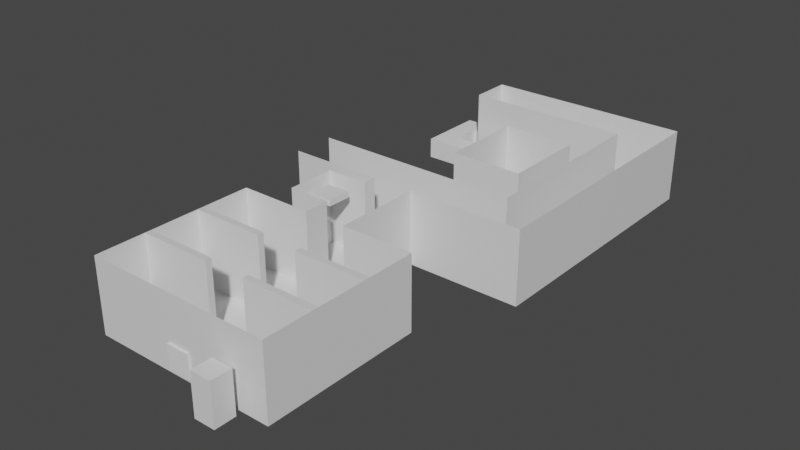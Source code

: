 # Source: GameDesignAT02Level.blend  (saved by Blender 4.1.24; exported with 4.5.12 LTS)
import bpy
from mathutils import Matrix  # noqa: F401  (used for matrix-valued properties, if any)

bpy.ops.wm.read_factory_settings(use_empty=True)
scene = bpy.context.scene
scene.name = 'Scene'

# ---- collections
col_collection = bpy.data.collections.new('Collection'); scene.collection.children.link(col_collection)
col_floors = bpy.data.collections.new('Floors'); scene.collection.children.link(col_floors)
col_walls = bpy.data.collections.new('Walls'); scene.collection.children.link(col_walls)

# ---- materials (node trees are filled in below, after node groups)
mat_material = bpy.data.materials.new('Material')
mat_material.alpha_threshold = 0.0
mat_material.line_color = (0.0, 0.0, 0.0, 1.0)

# ---- material node trees
mat_material.use_nodes = True; mat_material.node_tree.nodes.clear()
_N = mat_material.node_tree.nodes; _L = mat_material.node_tree.links
n0 = _N.new('ShaderNodeOutputMaterial'); n0.name = 'Material Output'; n0.location = (300, 300)
n1 = _N.new('ShaderNodeBsdfPrincipled'); n1.name = 'Principled BSDF'; n1.location = (10, 300)
n1.distribution = 'GGX'
n1.subsurface_method = 'RANDOM_WALK_SKIN'
n1.inputs[2].default_value = 0.4
n1.inputs[3].default_value = 1.45
n1.inputs[27].default_value = (0.0, 0.0, 0.0, 1.0)
n1.inputs[28].default_value = 1.0
_L.new(n1.outputs[0], n0.inputs[0])
n0.is_active_output = True

# ---- world
world_world = bpy.data.worlds.new('World'); scene.world = world_world
world_world.use_nodes = True; world_world.node_tree.nodes.clear()
_N = world_world.node_tree.nodes; _L = world_world.node_tree.links
n0 = _N.new('ShaderNodeOutputWorld'); n0.name = 'World Output'; n0.location = (300, 300)
n1 = _N.new('ShaderNodeBackground'); n1.name = 'Background'; n1.location = (10, 300)
n1.inputs[0].default_value = (0.05088, 0.05088, 0.05088, 1.0)
_L.new(n1.outputs[0], n0.inputs[0])
n0.is_active_output = True
world_world.color = (0.05088, 0.05088, 0.05088)
world_world.use_sun_shadow = False
world_world.sun_shadow_jitter_overblur = 0.0

# ---- meshes
me_cube_032 = bpy.data.meshes.new('Cube.032')
me_cube_032.from_pydata([(-1.0, -0.836, -0.836), (-1.0, -0.836, 0.836), (-1.0, 0.836, -0.836), (-1.0, 0.836, 0.836), (1.0, -0.836, -0.836), (1.0, -0.836, 0.836), (1.0, 0.836, -0.836), (1.0, 0.836, 0.836), (-1.0, 1.0, -1.0), (-1.0, -1.0, -1.0), (-1.0, -1.0, 1.0), (-1.0, 1.0, 1.0), (1.0, 1.0, 1.0), (1.0, 1.0, -1.0), (1.0, -1.0, -1.0), (1.0, -1.0, 1.0), (-0.8453, -0.8844, 0.6284), (-0.8453, -0.8844, 0.7714), (-0.8453, 0.8831, 0.6284), (-0.8453, 0.8831, 0.7714), (0.8127, -0.8844, 0.6077), (-0.5592, -0.8844, 0.7714), (0.8127, 0.8831, 0.6077), (-0.5592, 0.8831, 0.7714), (-0.8453, -0.8844, 0.3078), (-0.8453, -0.8844, 0.4508), (-0.8453, 0.8831, 0.3078), (-0.8453, 0.8831, 0.4508), (0.8127, -0.8844, 0.2871), (-0.5592, -0.8844, 0.4508), (0.8127, 0.8831, 0.2871), (-0.5592, 0.8831, 0.4508), (-0.8453, -0.8844, -0.01274), (-0.8453, -0.8844, 0.1302), (-0.8453, 0.8831, -0.01274), (-0.8453, 0.8831, 0.1302), (0.8127, -0.8844, -0.03349), (-0.5592, -0.8844, 0.1302), (0.8127, 0.8831, -0.03349), (-0.5592, 0.8831, 0.1302), (-0.8453, -0.8844, -0.3333), (-0.8453, -0.8844, -0.1904), (-0.8453, 0.8831, -0.3333), (-0.8453, 0.8831, -0.1904), (0.8127, -0.8844, -0.3541), (-0.5592, -0.8844, -0.1904), (0.8127, 0.8831, -0.3541), (-0.5592, 0.8831, -0.1904), (-0.8453, -0.8844, -0.6539), (-0.8453, -0.8844, -0.511), (-0.8453, 0.8831, -0.6539), (-0.8453, 0.8831, -0.511), (0.8127, -0.8844, -0.6747), (-0.5592, -0.8844, -0.511), (0.8127, 0.8831, -0.6747), (-0.5592, 0.8831, -0.511)], [], [(8, 11, 12, 13), (14, 15, 10, 9), (8, 13, 14, 9), (12, 11, 10, 15), (0, 2, 8, 9), (1, 0, 9, 10), (3, 1, 10, 11), (2, 3, 11, 8), (7, 6, 13, 12), (6, 4, 14, 13), (5, 7, 12, 15), (4, 5, 15, 14), (0, 1, 5, 4), (1, 3, 7, 5), (3, 2, 6, 7), (2, 0, 4, 6), (16, 17, 19, 18), (18, 19, 23, 22), (22, 23, 21, 20), (20, 21, 17, 16), (18, 22, 20, 16), (23, 19, 17, 21), (24, 25, 27, 26), (26, 27, 31, 30), (30, 31, 29, 28), (28, 29, 25, 24), (26, 30, 28, 24), (31, 27, 25, 29), (32, 33, 35, 34), (34, 35, 39, 38), (38, 39, 37, 36), (36, 37, 33, 32), (34, 38, 36, 32), (39, 35, 33, 37), (40, 41, 43, 42), (42, 43, 47, 46), (46, 47, 45, 44), (44, 45, 41, 40), (42, 46, 44, 40), (47, 43, 41, 45), (48, 49, 51, 50), (50, 51, 55, 54), (54, 55, 53, 52), (52, 53, 49, 48), (50, 54, 52, 48), (55, 51, 49, 53)])
_uv = me_cube_032.uv_layers.new(name='UVMap')
_uv.uv.foreach_set('vector', [0.375, 0.25, 0.625, 0.25, 0.625, 0.5, 0.375, 0.5, 0.375, 0.75, 0.625, 0.75, 0.625, 1.0, 0.375, 1.0, 0.125, 0.5, 0.375, 0.5, 0.375, 0.75, 0.125, 0.75, 0.625, 0.5, 0.875, 0.5, 0.875, 0.75, 0.625, 0.75, 0.3955, 0.02051, 0.3955, 0.2295, 0.375, 0.25, 0.375, 0.0, 0.6045, 0.02051, 0.3955, 0.02051, 0.375, 0.0, 0.625, 0.0, 0.6045, 0.2295, 0.6045, 0.02051, 0.625, 0.0, 0.625, 0.25, 0.3955, 0.2295, 0.6045, 0.2295, 0.625, 0.25, 0.375, 0.25, 0.6045, 0.5205, 0.3955, 0.5205, 0.375, 0.5, 0.625, 0.5, 0.3955, 0.5205, 0.3955, 0.7295, 0.375, 0.75, 0.375, 0.5, 0.6045, 0.7295, 0.6045, 0.5205, 0.625, 0.5, 0.625, 0.75, 0.3955, 0.7295, 0.6045, 0.7295, 0.625, 0.75, 0.375, 0.75, 0.0, 0.0, 0.0, 0.0, 0.0, 0.0, 0.0, 0.0, 0.0, 0.0, 0.0, 0.0, 0.0, 0.0, 0.0, 0.0, 0.0, 0.0, 0.0, 0.0, 0.0, 0.0, 0.0, 0.0, 0.0, 0.0, 0.0, 0.0, 0.0, 0.0, 0.0, 0.0, 0.375, 0.0, 0.625, 0.0, 0.625, 0.25, 0.375, 0.25, 0.375, 0.25, 0.625, 0.25, 0.625, 0.5, 0.375, 0.5, 0.375, 0.5, 0.625, 0.5, 0.625, 0.75, 0.375, 0.75, 0.375, 0.75, 0.625, 0.75, 0.625, 1.0, 0.375, 1.0, 0.125, 0.5, 0.375, 0.5, 0.375, 0.75, 0.125, 0.75, 0.625, 0.5, 0.875, 0.5, 0.875, 0.75, 0.625, 0.75, 0.375, 0.0, 0.625, 0.0, 0.625, 0.25, 0.375, 0.25, 0.375, 0.25, 0.625, 0.25, 0.625, 0.5, 0.375, 0.5, 0.375, 0.5, 0.625, 0.5, 0.625, 0.75, 0.375, 0.75, 0.375, 0.75, 0.625, 0.75, 0.625, 1.0, 0.375, 1.0, 0.125, 0.5, 0.375, 0.5, 0.375, 0.75, 0.125, 0.75, 0.625, 0.5, 0.875, 0.5, 0.875, 0.75, 0.625, 0.75, 0.375, 0.0, 0.625, 0.0, 0.625, 0.25, 0.375, 0.25, 0.375, 0.25, 0.625, 0.25, 0.625, 0.5, 0.375, 0.5, 0.375, 0.5, 0.625, 0.5, 0.625, 0.75, 0.375, 0.75, 0.375, 0.75, 0.625, 0.75, 0.625, 1.0, 0.375, 1.0, 0.125, 0.5, 0.375, 0.5, 0.375, 0.75, 0.125, 0.75, 0.625, 0.5, 0.875, 0.5, 0.875, 0.75, 0.625, 0.75, 0.375, 0.0, 0.625, 0.0, 0.625, 0.25, 0.375, 0.25, 0.375, 0.25, 0.625, 0.25, 0.625, 0.5, 0.375, 0.5, 0.375, 0.5, 0.625, 0.5, 0.625, 0.75, 0.375, 0.75, 0.375, 0.75, 0.625, 0.75, 0.625, 1.0, 0.375, 1.0, 0.125, 0.5, 0.375, 0.5, 0.375, 0.75, 0.125, 0.75, 0.625, 0.5, 0.875, 0.5, 0.875, 0.75, 0.625, 0.75, 0.375, 0.0, 0.625, 0.0, 0.625, 0.25, 0.375, 0.25, 0.375, 0.25, 0.625, 0.25, 0.625, 0.5, 0.375, 0.5, 0.375, 0.5, 0.625, 0.5, 0.625, 0.75, 0.375, 0.75, 0.375, 0.75, 0.625, 0.75, 0.625, 1.0, 0.375, 1.0, 0.125, 0.5, 0.375, 0.5, 0.375, 0.75, 0.125, 0.75, 0.625, 0.5, 0.875, 0.5, 0.875, 0.75, 0.625, 0.75])
me_cube_032.update()
me_cube_033 = bpy.data.meshes.new('Cube.033')
me_cube_033.from_pydata([(-1.0, -0.836, -0.836), (-1.0, -0.836, 0.836), (-1.0, 0.836, -0.836), (-1.0, 0.836, 0.836), (1.0, -0.836, -0.836), (1.0, -0.836, 0.836), (1.0, 0.836, -0.836), (1.0, 0.836, 0.836), (-1.0, 1.0, -1.0), (-1.0, -1.0, -1.0), (-1.0, -1.0, 1.0), (-1.0, 1.0, 1.0), (1.0, 1.0, 1.0), (1.0, 1.0, -1.0), (1.0, -1.0, -1.0), (1.0, -1.0, 1.0), (-0.8453, -0.8844, 0.6284), (-0.8453, -0.8844, 0.7714), (-0.8453, 0.8831, 0.6284), (-0.8453, 0.8831, 0.7714), (0.8127, -0.8844, 0.6077), (-0.5592, -0.8844, 0.7714), (0.8127, 0.8831, 0.6077), (-0.5592, 0.8831, 0.7714), (-0.8453, -0.8844, 0.3078), (-0.8453, -0.8844, 0.4508), (-0.8453, 0.8831, 0.3078), (-0.8453, 0.8831, 0.4508), (0.8127, -0.8844, 0.2871), (-0.5592, -0.8844, 0.4508), (0.8127, 0.8831, 0.2871), (-0.5592, 0.8831, 0.4508), (-0.8453, -0.8844, -0.01274), (-0.8453, -0.8844, 0.1302), (-0.8453, 0.8831, -0.01274), (-0.8453, 0.8831, 0.1302), (0.8127, -0.8844, -0.03349), (-0.5592, -0.8844, 0.1302), (0.8127, 0.8831, -0.03349), (-0.5592, 0.8831, 0.1302), (-0.8453, -0.8844, -0.3333), (-0.8453, -0.8844, -0.1904), (-0.8453, 0.8831, -0.3333), (-0.8453, 0.8831, -0.1904), (0.8127, -0.8844, -0.3541), (-0.5592, -0.8844, -0.1904), (0.8127, 0.8831, -0.3541), (-0.5592, 0.8831, -0.1904), (-0.8453, -0.8844, -0.6539), (-0.8453, -0.8844, -0.511), (-0.8453, 0.8831, -0.6539), (-0.8453, 0.8831, -0.511), (0.8127, -0.8844, -0.6747), (-0.5592, -0.8844, -0.511), (0.8127, 0.8831, -0.6747), (-0.5592, 0.8831, -0.511)], [], [(8, 11, 12, 13), (14, 15, 10, 9), (8, 13, 14, 9), (12, 11, 10, 15), (0, 2, 8, 9), (1, 0, 9, 10), (3, 1, 10, 11), (2, 3, 11, 8), (7, 6, 13, 12), (6, 4, 14, 13), (5, 7, 12, 15), (4, 5, 15, 14), (0, 1, 5, 4), (1, 3, 7, 5), (3, 2, 6, 7), (2, 0, 4, 6), (16, 17, 19, 18), (18, 19, 23, 22), (22, 23, 21, 20), (20, 21, 17, 16), (18, 22, 20, 16), (23, 19, 17, 21), (24, 25, 27, 26), (26, 27, 31, 30), (30, 31, 29, 28), (28, 29, 25, 24), (26, 30, 28, 24), (31, 27, 25, 29), (32, 33, 35, 34), (34, 35, 39, 38), (38, 39, 37, 36), (36, 37, 33, 32), (34, 38, 36, 32), (39, 35, 33, 37), (40, 41, 43, 42), (42, 43, 47, 46), (46, 47, 45, 44), (44, 45, 41, 40), (42, 46, 44, 40), (47, 43, 41, 45), (48, 49, 51, 50), (50, 51, 55, 54), (54, 55, 53, 52), (52, 53, 49, 48), (50, 54, 52, 48), (55, 51, 49, 53)])
_uv = me_cube_033.uv_layers.new(name='UVMap')
_uv.uv.foreach_set('vector', [0.375, 0.25, 0.625, 0.25, 0.625, 0.5, 0.375, 0.5, 0.375, 0.75, 0.625, 0.75, 0.625, 1.0, 0.375, 1.0, 0.125, 0.5, 0.375, 0.5, 0.375, 0.75, 0.125, 0.75, 0.625, 0.5, 0.875, 0.5, 0.875, 0.75, 0.625, 0.75, 0.3955, 0.02051, 0.3955, 0.2295, 0.375, 0.25, 0.375, 0.0, 0.6045, 0.02051, 0.3955, 0.02051, 0.375, 0.0, 0.625, 0.0, 0.6045, 0.2295, 0.6045, 0.02051, 0.625, 0.0, 0.625, 0.25, 0.3955, 0.2295, 0.6045, 0.2295, 0.625, 0.25, 0.375, 0.25, 0.6045, 0.5205, 0.3955, 0.5205, 0.375, 0.5, 0.625, 0.5, 0.3955, 0.5205, 0.3955, 0.7295, 0.375, 0.75, 0.375, 0.5, 0.6045, 0.7295, 0.6045, 0.5205, 0.625, 0.5, 0.625, 0.75, 0.3955, 0.7295, 0.6045, 0.7295, 0.625, 0.75, 0.375, 0.75, 0.0, 0.0, 0.0, 0.0, 0.0, 0.0, 0.0, 0.0, 0.0, 0.0, 0.0, 0.0, 0.0, 0.0, 0.0, 0.0, 0.0, 0.0, 0.0, 0.0, 0.0, 0.0, 0.0, 0.0, 0.0, 0.0, 0.0, 0.0, 0.0, 0.0, 0.0, 0.0, 0.375, 0.0, 0.625, 0.0, 0.625, 0.25, 0.375, 0.25, 0.375, 0.25, 0.625, 0.25, 0.625, 0.5, 0.375, 0.5, 0.375, 0.5, 0.625, 0.5, 0.625, 0.75, 0.375, 0.75, 0.375, 0.75, 0.625, 0.75, 0.625, 1.0, 0.375, 1.0, 0.125, 0.5, 0.375, 0.5, 0.375, 0.75, 0.125, 0.75, 0.625, 0.5, 0.875, 0.5, 0.875, 0.75, 0.625, 0.75, 0.375, 0.0, 0.625, 0.0, 0.625, 0.25, 0.375, 0.25, 0.375, 0.25, 0.625, 0.25, 0.625, 0.5, 0.375, 0.5, 0.375, 0.5, 0.625, 0.5, 0.625, 0.75, 0.375, 0.75, 0.375, 0.75, 0.625, 0.75, 0.625, 1.0, 0.375, 1.0, 0.125, 0.5, 0.375, 0.5, 0.375, 0.75, 0.125, 0.75, 0.625, 0.5, 0.875, 0.5, 0.875, 0.75, 0.625, 0.75, 0.375, 0.0, 0.625, 0.0, 0.625, 0.25, 0.375, 0.25, 0.375, 0.25, 0.625, 0.25, 0.625, 0.5, 0.375, 0.5, 0.375, 0.5, 0.625, 0.5, 0.625, 0.75, 0.375, 0.75, 0.375, 0.75, 0.625, 0.75, 0.625, 1.0, 0.375, 1.0, 0.125, 0.5, 0.375, 0.5, 0.375, 0.75, 0.125, 0.75, 0.625, 0.5, 0.875, 0.5, 0.875, 0.75, 0.625, 0.75, 0.375, 0.0, 0.625, 0.0, 0.625, 0.25, 0.375, 0.25, 0.375, 0.25, 0.625, 0.25, 0.625, 0.5, 0.375, 0.5, 0.375, 0.5, 0.625, 0.5, 0.625, 0.75, 0.375, 0.75, 0.375, 0.75, 0.625, 0.75, 0.625, 1.0, 0.375, 1.0, 0.125, 0.5, 0.375, 0.5, 0.375, 0.75, 0.125, 0.75, 0.625, 0.5, 0.875, 0.5, 0.875, 0.75, 0.625, 0.75, 0.375, 0.0, 0.625, 0.0, 0.625, 0.25, 0.375, 0.25, 0.375, 0.25, 0.625, 0.25, 0.625, 0.5, 0.375, 0.5, 0.375, 0.5, 0.625, 0.5, 0.625, 0.75, 0.375, 0.75, 0.375, 0.75, 0.625, 0.75, 0.625, 1.0, 0.375, 1.0, 0.125, 0.5, 0.375, 0.5, 0.375, 0.75, 0.125, 0.75, 0.625, 0.5, 0.875, 0.5, 0.875, 0.75, 0.625, 0.75])
me_cube_033.update()
me_cube_034 = bpy.data.meshes.new('Cube.034')
me_cube_034.from_pydata([(-1.0, -0.836, -0.836), (-1.0, -0.836, 0.836), (-1.0, 0.836, -0.836), (-1.0, 0.836, 0.836), (1.0, -0.836, -0.836), (1.0, -0.836, 0.836), (1.0, 0.836, -0.836), (1.0, 0.836, 0.836), (-1.0, 1.0, -1.0), (-1.0, -1.0, -1.0), (-1.0, -1.0, 1.0), (-1.0, 1.0, 1.0), (1.0, 1.0, 1.0), (1.0, 1.0, -1.0), (1.0, -1.0, -1.0), (1.0, -1.0, 1.0), (-0.8453, -0.8844, 0.6284), (-0.8453, -0.8844, 0.7714), (-0.8453, 0.8831, 0.6284), (-0.8453, 0.8831, 0.7714), (0.8127, -0.8844, 0.6077), (-0.5592, -0.8844, 0.7714), (0.8127, 0.8831, 0.6077), (-0.5592, 0.8831, 0.7714), (-0.8453, -0.8844, 0.3078), (-0.8453, -0.8844, 0.4508), (-0.8453, 0.8831, 0.3078), (-0.8453, 0.8831, 0.4508), (0.8127, -0.8844, 0.2871), (-0.5592, -0.8844, 0.4508), (0.8127, 0.8831, 0.2871), (-0.5592, 0.8831, 0.4508), (-0.8453, -0.8844, -0.01274), (-0.8453, -0.8844, 0.1302), (-0.8453, 0.8831, -0.01274), (-0.8453, 0.8831, 0.1302), (0.8127, -0.8844, -0.03349), (-0.5592, -0.8844, 0.1302), (0.8127, 0.8831, -0.03349), (-0.5592, 0.8831, 0.1302), (-0.8453, -0.8844, -0.3333), (-0.8453, -0.8844, -0.1904), (-0.8453, 0.8831, -0.3333), (-0.8453, 0.8831, -0.1904), (0.8127, -0.8844, -0.3541), (-0.5592, -0.8844, -0.1904), (0.8127, 0.8831, -0.3541), (-0.5592, 0.8831, -0.1904), (-0.8453, -0.8844, -0.6539), (-0.8453, -0.8844, -0.511), (-0.8453, 0.8831, -0.6539), (-0.8453, 0.8831, -0.511), (0.8127, -0.8844, -0.6747), (-0.5592, -0.8844, -0.511), (0.8127, 0.8831, -0.6747), (-0.5592, 0.8831, -0.511)], [], [(8, 11, 12, 13), (14, 15, 10, 9), (8, 13, 14, 9), (12, 11, 10, 15), (0, 2, 8, 9), (1, 0, 9, 10), (3, 1, 10, 11), (2, 3, 11, 8), (7, 6, 13, 12), (6, 4, 14, 13), (5, 7, 12, 15), (4, 5, 15, 14), (0, 1, 5, 4), (1, 3, 7, 5), (3, 2, 6, 7), (2, 0, 4, 6), (16, 17, 19, 18), (18, 19, 23, 22), (22, 23, 21, 20), (20, 21, 17, 16), (18, 22, 20, 16), (23, 19, 17, 21), (24, 25, 27, 26), (26, 27, 31, 30), (30, 31, 29, 28), (28, 29, 25, 24), (26, 30, 28, 24), (31, 27, 25, 29), (32, 33, 35, 34), (34, 35, 39, 38), (38, 39, 37, 36), (36, 37, 33, 32), (34, 38, 36, 32), (39, 35, 33, 37), (40, 41, 43, 42), (42, 43, 47, 46), (46, 47, 45, 44), (44, 45, 41, 40), (42, 46, 44, 40), (47, 43, 41, 45), (48, 49, 51, 50), (50, 51, 55, 54), (54, 55, 53, 52), (52, 53, 49, 48), (50, 54, 52, 48), (55, 51, 49, 53)])
_uv = me_cube_034.uv_layers.new(name='UVMap')
_uv.uv.foreach_set('vector', [0.375, 0.25, 0.625, 0.25, 0.625, 0.5, 0.375, 0.5, 0.375, 0.75, 0.625, 0.75, 0.625, 1.0, 0.375, 1.0, 0.125, 0.5, 0.375, 0.5, 0.375, 0.75, 0.125, 0.75, 0.625, 0.5, 0.875, 0.5, 0.875, 0.75, 0.625, 0.75, 0.3955, 0.02051, 0.3955, 0.2295, 0.375, 0.25, 0.375, 0.0, 0.6045, 0.02051, 0.3955, 0.02051, 0.375, 0.0, 0.625, 0.0, 0.6045, 0.2295, 0.6045, 0.02051, 0.625, 0.0, 0.625, 0.25, 0.3955, 0.2295, 0.6045, 0.2295, 0.625, 0.25, 0.375, 0.25, 0.6045, 0.5205, 0.3955, 0.5205, 0.375, 0.5, 0.625, 0.5, 0.3955, 0.5205, 0.3955, 0.7295, 0.375, 0.75, 0.375, 0.5, 0.6045, 0.7295, 0.6045, 0.5205, 0.625, 0.5, 0.625, 0.75, 0.3955, 0.7295, 0.6045, 0.7295, 0.625, 0.75, 0.375, 0.75, 0.0, 0.0, 0.0, 0.0, 0.0, 0.0, 0.0, 0.0, 0.0, 0.0, 0.0, 0.0, 0.0, 0.0, 0.0, 0.0, 0.0, 0.0, 0.0, 0.0, 0.0, 0.0, 0.0, 0.0, 0.0, 0.0, 0.0, 0.0, 0.0, 0.0, 0.0, 0.0, 0.375, 0.0, 0.625, 0.0, 0.625, 0.25, 0.375, 0.25, 0.375, 0.25, 0.625, 0.25, 0.625, 0.5, 0.375, 0.5, 0.375, 0.5, 0.625, 0.5, 0.625, 0.75, 0.375, 0.75, 0.375, 0.75, 0.625, 0.75, 0.625, 1.0, 0.375, 1.0, 0.125, 0.5, 0.375, 0.5, 0.375, 0.75, 0.125, 0.75, 0.625, 0.5, 0.875, 0.5, 0.875, 0.75, 0.625, 0.75, 0.375, 0.0, 0.625, 0.0, 0.625, 0.25, 0.375, 0.25, 0.375, 0.25, 0.625, 0.25, 0.625, 0.5, 0.375, 0.5, 0.375, 0.5, 0.625, 0.5, 0.625, 0.75, 0.375, 0.75, 0.375, 0.75, 0.625, 0.75, 0.625, 1.0, 0.375, 1.0, 0.125, 0.5, 0.375, 0.5, 0.375, 0.75, 0.125, 0.75, 0.625, 0.5, 0.875, 0.5, 0.875, 0.75, 0.625, 0.75, 0.375, 0.0, 0.625, 0.0, 0.625, 0.25, 0.375, 0.25, 0.375, 0.25, 0.625, 0.25, 0.625, 0.5, 0.375, 0.5, 0.375, 0.5, 0.625, 0.5, 0.625, 0.75, 0.375, 0.75, 0.375, 0.75, 0.625, 0.75, 0.625, 1.0, 0.375, 1.0, 0.125, 0.5, 0.375, 0.5, 0.375, 0.75, 0.125, 0.75, 0.625, 0.5, 0.875, 0.5, 0.875, 0.75, 0.625, 0.75, 0.375, 0.0, 0.625, 0.0, 0.625, 0.25, 0.375, 0.25, 0.375, 0.25, 0.625, 0.25, 0.625, 0.5, 0.375, 0.5, 0.375, 0.5, 0.625, 0.5, 0.625, 0.75, 0.375, 0.75, 0.375, 0.75, 0.625, 0.75, 0.625, 1.0, 0.375, 1.0, 0.125, 0.5, 0.375, 0.5, 0.375, 0.75, 0.125, 0.75, 0.625, 0.5, 0.875, 0.5, 0.875, 0.75, 0.625, 0.75, 0.375, 0.0, 0.625, 0.0, 0.625, 0.25, 0.375, 0.25, 0.375, 0.25, 0.625, 0.25, 0.625, 0.5, 0.375, 0.5, 0.375, 0.5, 0.625, 0.5, 0.625, 0.75, 0.375, 0.75, 0.375, 0.75, 0.625, 0.75, 0.625, 1.0, 0.375, 1.0, 0.125, 0.5, 0.375, 0.5, 0.375, 0.75, 0.125, 0.75, 0.625, 0.5, 0.875, 0.5, 0.875, 0.75, 0.625, 0.75])
me_cube_034.update()
me_cube_036 = bpy.data.meshes.new('Cube.036')
me_cube_036.from_pydata([(-1.0, -0.836, -0.836), (-1.0, -0.836, 0.836), (-1.0, 0.836, -0.836), (-1.0, 0.836, 0.836), (1.0, -0.836, -0.836), (1.0, -0.836, 0.836), (1.0, 0.836, -0.836), (1.0, 0.836, 0.836), (-1.0, 1.0, -1.0), (-1.0, -1.0, -1.0), (-1.0, -1.0, 1.0), (-1.0, 1.0, 1.0), (1.0, 1.0, 1.0), (1.0, 1.0, -1.0), (1.0, -1.0, -1.0), (1.0, -1.0, 1.0), (-0.8453, -0.8844, 0.6284), (-0.8453, -0.8844, 0.7714), (-0.8453, 0.8831, 0.6284), (-0.8453, 0.8831, 0.7714), (0.8127, -0.8844, 0.6077), (-0.5592, -0.8844, 0.7714), (0.8127, 0.8831, 0.6077), (-0.5592, 0.8831, 0.7714), (-0.8453, -0.8844, 0.3078), (-0.8453, -0.8844, 0.4508), (-0.8453, 0.8831, 0.3078), (-0.8453, 0.8831, 0.4508), (0.8127, -0.8844, 0.2871), (-0.5592, -0.8844, 0.4508), (0.8127, 0.8831, 0.2871), (-0.5592, 0.8831, 0.4508), (-0.8453, -0.8844, -0.01274), (-0.8453, -0.8844, 0.1302), (-0.8453, 0.8831, -0.01274), (-0.8453, 0.8831, 0.1302), (0.8127, -0.8844, -0.03349), (-0.5592, -0.8844, 0.1302), (0.8127, 0.8831, -0.03349), (-0.5592, 0.8831, 0.1302), (-0.8453, -0.8844, -0.3333), (-0.8453, -0.8844, -0.1904), (-0.8453, 0.8831, -0.3333), (-0.8453, 0.8831, -0.1904), (0.8127, -0.8844, -0.3541), (-0.5592, -0.8844, -0.1904), (0.8127, 0.8831, -0.3541), (-0.5592, 0.8831, -0.1904), (-0.8453, -0.8844, -0.6539), (-0.8453, -0.8844, -0.511), (-0.8453, 0.8831, -0.6539), (-0.8453, 0.8831, -0.511), (0.8127, -0.8844, -0.6747), (-0.5592, -0.8844, -0.511), (0.8127, 0.8831, -0.6747), (-0.5592, 0.8831, -0.511)], [], [(8, 11, 12, 13), (14, 15, 10, 9), (8, 13, 14, 9), (12, 11, 10, 15), (0, 2, 8, 9), (1, 0, 9, 10), (3, 1, 10, 11), (2, 3, 11, 8), (7, 6, 13, 12), (6, 4, 14, 13), (5, 7, 12, 15), (4, 5, 15, 14), (0, 1, 5, 4), (1, 3, 7, 5), (3, 2, 6, 7), (2, 0, 4, 6), (16, 17, 19, 18), (18, 19, 23, 22), (22, 23, 21, 20), (20, 21, 17, 16), (18, 22, 20, 16), (23, 19, 17, 21), (24, 25, 27, 26), (26, 27, 31, 30), (30, 31, 29, 28), (28, 29, 25, 24), (26, 30, 28, 24), (31, 27, 25, 29), (32, 33, 35, 34), (34, 35, 39, 38), (38, 39, 37, 36), (36, 37, 33, 32), (34, 38, 36, 32), (39, 35, 33, 37), (40, 41, 43, 42), (42, 43, 47, 46), (46, 47, 45, 44), (44, 45, 41, 40), (42, 46, 44, 40), (47, 43, 41, 45), (48, 49, 51, 50), (50, 51, 55, 54), (54, 55, 53, 52), (52, 53, 49, 48), (50, 54, 52, 48), (55, 51, 49, 53)])
_uv = me_cube_036.uv_layers.new(name='UVMap')
_uv.uv.foreach_set('vector', [0.375, 0.25, 0.625, 0.25, 0.625, 0.5, 0.375, 0.5, 0.375, 0.75, 0.625, 0.75, 0.625, 1.0, 0.375, 1.0, 0.125, 0.5, 0.375, 0.5, 0.375, 0.75, 0.125, 0.75, 0.625, 0.5, 0.875, 0.5, 0.875, 0.75, 0.625, 0.75, 0.3955, 0.02051, 0.3955, 0.2295, 0.375, 0.25, 0.375, 0.0, 0.6045, 0.02051, 0.3955, 0.02051, 0.375, 0.0, 0.625, 0.0, 0.6045, 0.2295, 0.6045, 0.02051, 0.625, 0.0, 0.625, 0.25, 0.3955, 0.2295, 0.6045, 0.2295, 0.625, 0.25, 0.375, 0.25, 0.6045, 0.5205, 0.3955, 0.5205, 0.375, 0.5, 0.625, 0.5, 0.3955, 0.5205, 0.3955, 0.7295, 0.375, 0.75, 0.375, 0.5, 0.6045, 0.7295, 0.6045, 0.5205, 0.625, 0.5, 0.625, 0.75, 0.3955, 0.7295, 0.6045, 0.7295, 0.625, 0.75, 0.375, 0.75, 0.0, 0.0, 0.0, 0.0, 0.0, 0.0, 0.0, 0.0, 0.0, 0.0, 0.0, 0.0, 0.0, 0.0, 0.0, 0.0, 0.0, 0.0, 0.0, 0.0, 0.0, 0.0, 0.0, 0.0, 0.0, 0.0, 0.0, 0.0, 0.0, 0.0, 0.0, 0.0, 0.375, 0.0, 0.625, 0.0, 0.625, 0.25, 0.375, 0.25, 0.375, 0.25, 0.625, 0.25, 0.625, 0.5, 0.375, 0.5, 0.375, 0.5, 0.625, 0.5, 0.625, 0.75, 0.375, 0.75, 0.375, 0.75, 0.625, 0.75, 0.625, 1.0, 0.375, 1.0, 0.125, 0.5, 0.375, 0.5, 0.375, 0.75, 0.125, 0.75, 0.625, 0.5, 0.875, 0.5, 0.875, 0.75, 0.625, 0.75, 0.375, 0.0, 0.625, 0.0, 0.625, 0.25, 0.375, 0.25, 0.375, 0.25, 0.625, 0.25, 0.625, 0.5, 0.375, 0.5, 0.375, 0.5, 0.625, 0.5, 0.625, 0.75, 0.375, 0.75, 0.375, 0.75, 0.625, 0.75, 0.625, 1.0, 0.375, 1.0, 0.125, 0.5, 0.375, 0.5, 0.375, 0.75, 0.125, 0.75, 0.625, 0.5, 0.875, 0.5, 0.875, 0.75, 0.625, 0.75, 0.375, 0.0, 0.625, 0.0, 0.625, 0.25, 0.375, 0.25, 0.375, 0.25, 0.625, 0.25, 0.625, 0.5, 0.375, 0.5, 0.375, 0.5, 0.625, 0.5, 0.625, 0.75, 0.375, 0.75, 0.375, 0.75, 0.625, 0.75, 0.625, 1.0, 0.375, 1.0, 0.125, 0.5, 0.375, 0.5, 0.375, 0.75, 0.125, 0.75, 0.625, 0.5, 0.875, 0.5, 0.875, 0.75, 0.625, 0.75, 0.375, 0.0, 0.625, 0.0, 0.625, 0.25, 0.375, 0.25, 0.375, 0.25, 0.625, 0.25, 0.625, 0.5, 0.375, 0.5, 0.375, 0.5, 0.625, 0.5, 0.625, 0.75, 0.375, 0.75, 0.375, 0.75, 0.625, 0.75, 0.625, 1.0, 0.375, 1.0, 0.125, 0.5, 0.375, 0.5, 0.375, 0.75, 0.125, 0.75, 0.625, 0.5, 0.875, 0.5, 0.875, 0.75, 0.625, 0.75, 0.375, 0.0, 0.625, 0.0, 0.625, 0.25, 0.375, 0.25, 0.375, 0.25, 0.625, 0.25, 0.625, 0.5, 0.375, 0.5, 0.375, 0.5, 0.625, 0.5, 0.625, 0.75, 0.375, 0.75, 0.375, 0.75, 0.625, 0.75, 0.625, 1.0, 0.375, 1.0, 0.125, 0.5, 0.375, 0.5, 0.375, 0.75, 0.125, 0.75, 0.625, 0.5, 0.875, 0.5, 0.875, 0.75, 0.625, 0.75])
me_cube_036.update()
me_cube_037 = bpy.data.meshes.new('Cube.037')
me_cube_037.from_pydata([(-1.0, -0.836, -0.836), (-1.0, -0.836, 0.836), (-1.0, 0.836, -0.836), (-1.0, 0.836, 0.836), (1.0, -0.836, -0.836), (1.0, -0.836, 0.836), (1.0, 0.836, -0.836), (1.0, 0.836, 0.836), (-1.0, 1.0, -1.0), (-1.0, -1.0, -1.0), (-1.0, -1.0, 1.0), (-1.0, 1.0, 1.0), (1.0, 1.0, 1.0), (1.0, 1.0, -1.0), (1.0, -1.0, -1.0), (1.0, -1.0, 1.0), (-0.8453, -0.8844, 0.6284), (-0.8453, -0.8844, 0.7714), (-0.8453, 0.8831, 0.6284), (-0.8453, 0.8831, 0.7714), (0.8127, -0.8844, 0.6077), (-0.5592, -0.8844, 0.7714), (0.8127, 0.8831, 0.6077), (-0.5592, 0.8831, 0.7714), (-0.8453, -0.8844, 0.3078), (-0.8453, -0.8844, 0.4508), (-0.8453, 0.8831, 0.3078), (-0.8453, 0.8831, 0.4508), (0.8127, -0.8844, 0.2871), (-0.5592, -0.8844, 0.4508), (0.8127, 0.8831, 0.2871), (-0.5592, 0.8831, 0.4508), (-0.8453, -0.8844, -0.01274), (-0.8453, -0.8844, 0.1302), (-0.8453, 0.8831, -0.01274), (-0.8453, 0.8831, 0.1302), (0.8127, -0.8844, -0.03349), (-0.5592, -0.8844, 0.1302), (0.8127, 0.8831, -0.03349), (-0.5592, 0.8831, 0.1302), (-0.8453, -0.8844, -0.3333), (-0.8453, -0.8844, -0.1904), (-0.8453, 0.8831, -0.3333), (-0.8453, 0.8831, -0.1904), (0.8127, -0.8844, -0.3541), (-0.5592, -0.8844, -0.1904), (0.8127, 0.8831, -0.3541), (-0.5592, 0.8831, -0.1904), (-0.8453, -0.8844, -0.6539), (-0.8453, -0.8844, -0.511), (-0.8453, 0.8831, -0.6539), (-0.8453, 0.8831, -0.511), (0.8127, -0.8844, -0.6747), (-0.5592, -0.8844, -0.511), (0.8127, 0.8831, -0.6747), (-0.5592, 0.8831, -0.511)], [], [(8, 11, 12, 13), (14, 15, 10, 9), (8, 13, 14, 9), (12, 11, 10, 15), (0, 2, 8, 9), (1, 0, 9, 10), (3, 1, 10, 11), (2, 3, 11, 8), (7, 6, 13, 12), (6, 4, 14, 13), (5, 7, 12, 15), (4, 5, 15, 14), (0, 1, 5, 4), (1, 3, 7, 5), (3, 2, 6, 7), (2, 0, 4, 6), (16, 17, 19, 18), (18, 19, 23, 22), (22, 23, 21, 20), (20, 21, 17, 16), (18, 22, 20, 16), (23, 19, 17, 21), (24, 25, 27, 26), (26, 27, 31, 30), (30, 31, 29, 28), (28, 29, 25, 24), (26, 30, 28, 24), (31, 27, 25, 29), (32, 33, 35, 34), (34, 35, 39, 38), (38, 39, 37, 36), (36, 37, 33, 32), (34, 38, 36, 32), (39, 35, 33, 37), (40, 41, 43, 42), (42, 43, 47, 46), (46, 47, 45, 44), (44, 45, 41, 40), (42, 46, 44, 40), (47, 43, 41, 45), (48, 49, 51, 50), (50, 51, 55, 54), (54, 55, 53, 52), (52, 53, 49, 48), (50, 54, 52, 48), (55, 51, 49, 53)])
_uv = me_cube_037.uv_layers.new(name='UVMap')
_uv.uv.foreach_set('vector', [0.375, 0.25, 0.625, 0.25, 0.625, 0.5, 0.375, 0.5, 0.375, 0.75, 0.625, 0.75, 0.625, 1.0, 0.375, 1.0, 0.125, 0.5, 0.375, 0.5, 0.375, 0.75, 0.125, 0.75, 0.625, 0.5, 0.875, 0.5, 0.875, 0.75, 0.625, 0.75, 0.3955, 0.02051, 0.3955, 0.2295, 0.375, 0.25, 0.375, 0.0, 0.6045, 0.02051, 0.3955, 0.02051, 0.375, 0.0, 0.625, 0.0, 0.6045, 0.2295, 0.6045, 0.02051, 0.625, 0.0, 0.625, 0.25, 0.3955, 0.2295, 0.6045, 0.2295, 0.625, 0.25, 0.375, 0.25, 0.6045, 0.5205, 0.3955, 0.5205, 0.375, 0.5, 0.625, 0.5, 0.3955, 0.5205, 0.3955, 0.7295, 0.375, 0.75, 0.375, 0.5, 0.6045, 0.7295, 0.6045, 0.5205, 0.625, 0.5, 0.625, 0.75, 0.3955, 0.7295, 0.6045, 0.7295, 0.625, 0.75, 0.375, 0.75, 0.0, 0.0, 0.0, 0.0, 0.0, 0.0, 0.0, 0.0, 0.0, 0.0, 0.0, 0.0, 0.0, 0.0, 0.0, 0.0, 0.0, 0.0, 0.0, 0.0, 0.0, 0.0, 0.0, 0.0, 0.0, 0.0, 0.0, 0.0, 0.0, 0.0, 0.0, 0.0, 0.375, 0.0, 0.625, 0.0, 0.625, 0.25, 0.375, 0.25, 0.375, 0.25, 0.625, 0.25, 0.625, 0.5, 0.375, 0.5, 0.375, 0.5, 0.625, 0.5, 0.625, 0.75, 0.375, 0.75, 0.375, 0.75, 0.625, 0.75, 0.625, 1.0, 0.375, 1.0, 0.125, 0.5, 0.375, 0.5, 0.375, 0.75, 0.125, 0.75, 0.625, 0.5, 0.875, 0.5, 0.875, 0.75, 0.625, 0.75, 0.375, 0.0, 0.625, 0.0, 0.625, 0.25, 0.375, 0.25, 0.375, 0.25, 0.625, 0.25, 0.625, 0.5, 0.375, 0.5, 0.375, 0.5, 0.625, 0.5, 0.625, 0.75, 0.375, 0.75, 0.375, 0.75, 0.625, 0.75, 0.625, 1.0, 0.375, 1.0, 0.125, 0.5, 0.375, 0.5, 0.375, 0.75, 0.125, 0.75, 0.625, 0.5, 0.875, 0.5, 0.875, 0.75, 0.625, 0.75, 0.375, 0.0, 0.625, 0.0, 0.625, 0.25, 0.375, 0.25, 0.375, 0.25, 0.625, 0.25, 0.625, 0.5, 0.375, 0.5, 0.375, 0.5, 0.625, 0.5, 0.625, 0.75, 0.375, 0.75, 0.375, 0.75, 0.625, 0.75, 0.625, 1.0, 0.375, 1.0, 0.125, 0.5, 0.375, 0.5, 0.375, 0.75, 0.125, 0.75, 0.625, 0.5, 0.875, 0.5, 0.875, 0.75, 0.625, 0.75, 0.375, 0.0, 0.625, 0.0, 0.625, 0.25, 0.375, 0.25, 0.375, 0.25, 0.625, 0.25, 0.625, 0.5, 0.375, 0.5, 0.375, 0.5, 0.625, 0.5, 0.625, 0.75, 0.375, 0.75, 0.375, 0.75, 0.625, 0.75, 0.625, 1.0, 0.375, 1.0, 0.125, 0.5, 0.375, 0.5, 0.375, 0.75, 0.125, 0.75, 0.625, 0.5, 0.875, 0.5, 0.875, 0.75, 0.625, 0.75, 0.375, 0.0, 0.625, 0.0, 0.625, 0.25, 0.375, 0.25, 0.375, 0.25, 0.625, 0.25, 0.625, 0.5, 0.375, 0.5, 0.375, 0.5, 0.625, 0.5, 0.625, 0.75, 0.375, 0.75, 0.375, 0.75, 0.625, 0.75, 0.625, 1.0, 0.375, 1.0, 0.125, 0.5, 0.375, 0.5, 0.375, 0.75, 0.125, 0.75, 0.625, 0.5, 0.875, 0.5, 0.875, 0.75, 0.625, 0.75])
me_cube_037.update()
me_cube_039 = bpy.data.meshes.new('Cube.039')
me_cube_039.from_pydata([(-1.0, -0.836, -0.836), (-1.0, -0.836, 0.836), (-1.0, 0.836, -0.836), (-1.0, 0.836, 0.836), (1.0, -0.836, -0.836), (1.0, -0.836, 0.836), (1.0, 0.836, -0.836), (1.0, 0.836, 0.836), (-1.0, 1.0, -1.0), (-1.0, -1.0, -1.0), (-1.0, -1.0, 1.0), (-1.0, 1.0, 1.0), (1.0, 1.0, 1.0), (1.0, 1.0, -1.0), (1.0, -1.0, -1.0), (1.0, -1.0, 1.0), (-0.8453, -0.8844, 0.6284), (-0.8453, -0.8844, 0.7714), (-0.8453, 0.8831, 0.6284), (-0.8453, 0.8831, 0.7714), (0.8127, -0.8844, 0.6077), (-0.5592, -0.8844, 0.7714), (0.8127, 0.8831, 0.6077), (-0.5592, 0.8831, 0.7714), (-0.8453, -0.8844, 0.3078), (-0.8453, -0.8844, 0.4508), (-0.8453, 0.8831, 0.3078), (-0.8453, 0.8831, 0.4508), (0.8127, -0.8844, 0.2871), (-0.5592, -0.8844, 0.4508), (0.8127, 0.8831, 0.2871), (-0.5592, 0.8831, 0.4508), (-0.8453, -0.8844, -0.01274), (-0.8453, -0.8844, 0.1302), (-0.8453, 0.8831, -0.01274), (-0.8453, 0.8831, 0.1302), (0.8127, -0.8844, -0.03349), (-0.5592, -0.8844, 0.1302), (0.8127, 0.8831, -0.03349), (-0.5592, 0.8831, 0.1302), (-0.8453, -0.8844, -0.3333), (-0.8453, -0.8844, -0.1904), (-0.8453, 0.8831, -0.3333), (-0.8453, 0.8831, -0.1904), (0.8127, -0.8844, -0.3541), (-0.5592, -0.8844, -0.1904), (0.8127, 0.8831, -0.3541), (-0.5592, 0.8831, -0.1904), (-0.8453, -0.8844, -0.6539), (-0.8453, -0.8844, -0.511), (-0.8453, 0.8831, -0.6539), (-0.8453, 0.8831, -0.511), (0.8127, -0.8844, -0.6747), (-0.5592, -0.8844, -0.511), (0.8127, 0.8831, -0.6747), (-0.5592, 0.8831, -0.511)], [], [(8, 11, 12, 13), (14, 15, 10, 9), (8, 13, 14, 9), (12, 11, 10, 15), (0, 2, 8, 9), (1, 0, 9, 10), (3, 1, 10, 11), (2, 3, 11, 8), (7, 6, 13, 12), (6, 4, 14, 13), (5, 7, 12, 15), (4, 5, 15, 14), (0, 1, 5, 4), (1, 3, 7, 5), (3, 2, 6, 7), (2, 0, 4, 6), (16, 17, 19, 18), (18, 19, 23, 22), (22, 23, 21, 20), (20, 21, 17, 16), (18, 22, 20, 16), (23, 19, 17, 21), (24, 25, 27, 26), (26, 27, 31, 30), (30, 31, 29, 28), (28, 29, 25, 24), (26, 30, 28, 24), (31, 27, 25, 29), (32, 33, 35, 34), (34, 35, 39, 38), (38, 39, 37, 36), (36, 37, 33, 32), (34, 38, 36, 32), (39, 35, 33, 37), (40, 41, 43, 42), (42, 43, 47, 46), (46, 47, 45, 44), (44, 45, 41, 40), (42, 46, 44, 40), (47, 43, 41, 45), (48, 49, 51, 50), (50, 51, 55, 54), (54, 55, 53, 52), (52, 53, 49, 48), (50, 54, 52, 48), (55, 51, 49, 53)])
_uv = me_cube_039.uv_layers.new(name='UVMap')
_uv.uv.foreach_set('vector', [0.375, 0.25, 0.625, 0.25, 0.625, 0.5, 0.375, 0.5, 0.375, 0.75, 0.625, 0.75, 0.625, 1.0, 0.375, 1.0, 0.125, 0.5, 0.375, 0.5, 0.375, 0.75, 0.125, 0.75, 0.625, 0.5, 0.875, 0.5, 0.875, 0.75, 0.625, 0.75, 0.3955, 0.02051, 0.3955, 0.2295, 0.375, 0.25, 0.375, 0.0, 0.6045, 0.02051, 0.3955, 0.02051, 0.375, 0.0, 0.625, 0.0, 0.6045, 0.2295, 0.6045, 0.02051, 0.625, 0.0, 0.625, 0.25, 0.3955, 0.2295, 0.6045, 0.2295, 0.625, 0.25, 0.375, 0.25, 0.6045, 0.5205, 0.3955, 0.5205, 0.375, 0.5, 0.625, 0.5, 0.3955, 0.5205, 0.3955, 0.7295, 0.375, 0.75, 0.375, 0.5, 0.6045, 0.7295, 0.6045, 0.5205, 0.625, 0.5, 0.625, 0.75, 0.3955, 0.7295, 0.6045, 0.7295, 0.625, 0.75, 0.375, 0.75, 0.0, 0.0, 0.0, 0.0, 0.0, 0.0, 0.0, 0.0, 0.0, 0.0, 0.0, 0.0, 0.0, 0.0, 0.0, 0.0, 0.0, 0.0, 0.0, 0.0, 0.0, 0.0, 0.0, 0.0, 0.0, 0.0, 0.0, 0.0, 0.0, 0.0, 0.0, 0.0, 0.375, 0.0, 0.625, 0.0, 0.625, 0.25, 0.375, 0.25, 0.375, 0.25, 0.625, 0.25, 0.625, 0.5, 0.375, 0.5, 0.375, 0.5, 0.625, 0.5, 0.625, 0.75, 0.375, 0.75, 0.375, 0.75, 0.625, 0.75, 0.625, 1.0, 0.375, 1.0, 0.125, 0.5, 0.375, 0.5, 0.375, 0.75, 0.125, 0.75, 0.625, 0.5, 0.875, 0.5, 0.875, 0.75, 0.625, 0.75, 0.375, 0.0, 0.625, 0.0, 0.625, 0.25, 0.375, 0.25, 0.375, 0.25, 0.625, 0.25, 0.625, 0.5, 0.375, 0.5, 0.375, 0.5, 0.625, 0.5, 0.625, 0.75, 0.375, 0.75, 0.375, 0.75, 0.625, 0.75, 0.625, 1.0, 0.375, 1.0, 0.125, 0.5, 0.375, 0.5, 0.375, 0.75, 0.125, 0.75, 0.625, 0.5, 0.875, 0.5, 0.875, 0.75, 0.625, 0.75, 0.375, 0.0, 0.625, 0.0, 0.625, 0.25, 0.375, 0.25, 0.375, 0.25, 0.625, 0.25, 0.625, 0.5, 0.375, 0.5, 0.375, 0.5, 0.625, 0.5, 0.625, 0.75, 0.375, 0.75, 0.375, 0.75, 0.625, 0.75, 0.625, 1.0, 0.375, 1.0, 0.125, 0.5, 0.375, 0.5, 0.375, 0.75, 0.125, 0.75, 0.625, 0.5, 0.875, 0.5, 0.875, 0.75, 0.625, 0.75, 0.375, 0.0, 0.625, 0.0, 0.625, 0.25, 0.375, 0.25, 0.375, 0.25, 0.625, 0.25, 0.625, 0.5, 0.375, 0.5, 0.375, 0.5, 0.625, 0.5, 0.625, 0.75, 0.375, 0.75, 0.375, 0.75, 0.625, 0.75, 0.625, 1.0, 0.375, 1.0, 0.125, 0.5, 0.375, 0.5, 0.375, 0.75, 0.125, 0.75, 0.625, 0.5, 0.875, 0.5, 0.875, 0.75, 0.625, 0.75, 0.375, 0.0, 0.625, 0.0, 0.625, 0.25, 0.375, 0.25, 0.375, 0.25, 0.625, 0.25, 0.625, 0.5, 0.375, 0.5, 0.375, 0.5, 0.625, 0.5, 0.625, 0.75, 0.375, 0.75, 0.375, 0.75, 0.625, 0.75, 0.625, 1.0, 0.375, 1.0, 0.125, 0.5, 0.375, 0.5, 0.375, 0.75, 0.125, 0.75, 0.625, 0.5, 0.875, 0.5, 0.875, 0.75, 0.625, 0.75])
me_cube_039.update()
me_cube_044 = bpy.data.meshes.new('Cube.044')
me_cube_044.from_pydata([(-1.0, -0.836, -0.836), (-1.0, -0.836, 0.836), (-1.0, 0.836, -0.836), (-1.0, 0.836, 0.836), (1.0, -0.836, -0.836), (1.0, -0.836, 0.836), (1.0, 0.836, -0.836), (1.0, 0.836, 0.836), (-1.0, 1.0, -1.0), (-1.0, -1.0, -1.0), (-1.0, -1.0, 1.0), (-1.0, 1.0, 1.0), (1.0, 1.0, 1.0), (1.0, 1.0, -1.0), (1.0, -1.0, -1.0), (1.0, -1.0, 1.0), (-0.8453, -0.8844, 0.6284), (-0.8453, -0.8844, 0.7714), (-0.8453, 0.8831, 0.6284), (-0.8453, 0.8831, 0.7714), (0.8127, -0.8844, 0.6077), (-0.5592, -0.8844, 0.7714), (0.8127, 0.8831, 0.6077), (-0.5592, 0.8831, 0.7714), (-0.8453, -0.8844, 0.3078), (-0.8453, -0.8844, 0.4508), (-0.8453, 0.8831, 0.3078), (-0.8453, 0.8831, 0.4508), (0.8127, -0.8844, 0.2871), (-0.5592, -0.8844, 0.4508), (0.8127, 0.8831, 0.2871), (-0.5592, 0.8831, 0.4508), (-0.8453, -0.8844, -0.01274), (-0.8453, -0.8844, 0.1302), (-0.8453, 0.8831, -0.01274), (-0.8453, 0.8831, 0.1302), (0.8127, -0.8844, -0.03349), (-0.5592, -0.8844, 0.1302), (0.8127, 0.8831, -0.03349), (-0.5592, 0.8831, 0.1302), (-0.8453, -0.8844, -0.3333), (-0.8453, -0.8844, -0.1904), (-0.8453, 0.8831, -0.3333), (-0.8453, 0.8831, -0.1904), (0.8127, -0.8844, -0.3541), (-0.5592, -0.8844, -0.1904), (0.8127, 0.8831, -0.3541), (-0.5592, 0.8831, -0.1904), (-0.8453, -0.8844, -0.6539), (-0.8453, -0.8844, -0.511), (-0.8453, 0.8831, -0.6539), (-0.8453, 0.8831, -0.511), (0.8127, -0.8844, -0.6747), (-0.5592, -0.8844, -0.511), (0.8127, 0.8831, -0.6747), (-0.5592, 0.8831, -0.511), (-2.543, 1.0, -1.0), (-2.543, -1.0, -1.0), (-2.543, -1.0, 1.0), (-2.543, 1.0, 1.0), (-2.543, 0.836, -0.836), (-2.543, -0.836, -0.836), (-2.543, -0.836, 0.836), (-2.543, 0.836, 0.836)], [], [(8, 11, 12, 13), (14, 15, 10, 9), (8, 13, 14, 9), (12, 11, 10, 15), (2, 3, 1, 0), (8, 9, 57, 56), (10, 11, 59, 58), (9, 10, 58, 57), (7, 6, 13, 12), (6, 4, 14, 13), (5, 7, 12, 15), (4, 5, 15, 14), (0, 1, 5, 4), (1, 3, 7, 5), (3, 2, 6, 7), (2, 0, 4, 6), (16, 17, 19, 18), (18, 19, 23, 22), (22, 23, 21, 20), (20, 21, 17, 16), (18, 22, 20, 16), (23, 19, 17, 21), (24, 25, 27, 26), (26, 27, 31, 30), (30, 31, 29, 28), (28, 29, 25, 24), (26, 30, 28, 24), (31, 27, 25, 29), (32, 33, 35, 34), (34, 35, 39, 38), (38, 39, 37, 36), (36, 37, 33, 32), (34, 38, 36, 32), (39, 35, 33, 37), (40, 41, 43, 42), (42, 43, 47, 46), (46, 47, 45, 44), (44, 45, 41, 40), (42, 46, 44, 40), (47, 43, 41, 45), (48, 49, 51, 50), (50, 51, 55, 54), (54, 55, 53, 52), (52, 53, 49, 48), (50, 54, 52, 48), (55, 51, 49, 53), (11, 8, 56, 59), (61, 60, 56, 57), (62, 61, 57, 58), (63, 62, 58, 59), (60, 63, 59, 56), (60, 61, 62, 63)])
_uv = me_cube_044.uv_layers.new(name='UVMap')
_uv.uv.foreach_set('vector', [0.375, 0.25, 0.625, 0.25, 0.625, 0.5, 0.375, 0.5, 0.375, 0.75, 0.625, 0.75, 0.625, 1.0, 0.375, 1.0, 0.125, 0.5, 0.375, 0.5, 0.375, 0.75, 0.125, 0.75, 0.625, 0.5, 0.875, 0.5, 0.875, 0.75, 0.625, 0.75, 0.0, 0.0, 0.0, 0.0, 0.0, 0.0, 0.0, 0.0, 0.125, 0.5, 0.125, 0.75, 0.125, 0.75, 0.125, 0.5, 0.875, 0.75, 0.875, 0.5, 0.875, 0.5, 0.875, 0.75, 0.375, 1.0, 0.625, 1.0, 0.625, 1.0, 0.375, 1.0, 0.6045, 0.5205, 0.3955, 0.5205, 0.375, 0.5, 0.625, 0.5, 0.3955, 0.5205, 0.3955, 0.7295, 0.375, 0.75, 0.375, 0.5, 0.6045, 0.7295, 0.6045, 0.5205, 0.625, 0.5, 0.625, 0.75, 0.3955, 0.7295, 0.6045, 0.7295, 0.625, 0.75, 0.375, 0.75, 0.0, 0.0, 0.0, 0.0, 0.0, 0.0, 0.0, 0.0, 0.0, 0.0, 0.0, 0.0, 0.0, 0.0, 0.0, 0.0, 0.0, 0.0, 0.0, 0.0, 0.0, 0.0, 0.0, 0.0, 0.0, 0.0, 0.0, 0.0, 0.0, 0.0, 0.0, 0.0, 0.375, 0.0, 0.625, 0.0, 0.625, 0.25, 0.375, 0.25, 0.375, 0.25, 0.625, 0.25, 0.625, 0.5, 0.375, 0.5, 0.375, 0.5, 0.625, 0.5, 0.625, 0.75, 0.375, 0.75, 0.375, 0.75, 0.625, 0.75, 0.625, 1.0, 0.375, 1.0, 0.125, 0.5, 0.375, 0.5, 0.375, 0.75, 0.125, 0.75, 0.625, 0.5, 0.875, 0.5, 0.875, 0.75, 0.625, 0.75, 0.375, 0.0, 0.625, 0.0, 0.625, 0.25, 0.375, 0.25, 0.375, 0.25, 0.625, 0.25, 0.625, 0.5, 0.375, 0.5, 0.375, 0.5, 0.625, 0.5, 0.625, 0.75, 0.375, 0.75, 0.375, 0.75, 0.625, 0.75, 0.625, 1.0, 0.375, 1.0, 0.125, 0.5, 0.375, 0.5, 0.375, 0.75, 0.125, 0.75, 0.625, 0.5, 0.875, 0.5, 0.875, 0.75, 0.625, 0.75, 0.375, 0.0, 0.625, 0.0, 0.625, 0.25, 0.375, 0.25, 0.375, 0.25, 0.625, 0.25, 0.625, 0.5, 0.375, 0.5, 0.375, 0.5, 0.625, 0.5, 0.625, 0.75, 0.375, 0.75, 0.375, 0.75, 0.625, 0.75, 0.625, 1.0, 0.375, 1.0, 0.125, 0.5, 0.375, 0.5, 0.375, 0.75, 0.125, 0.75, 0.625, 0.5, 0.875, 0.5, 0.875, 0.75, 0.625, 0.75, 0.375, 0.0, 0.625, 0.0, 0.625, 0.25, 0.375, 0.25, 0.375, 0.25, 0.625, 0.25, 0.625, 0.5, 0.375, 0.5, 0.375, 0.5, 0.625, 0.5, 0.625, 0.75, 0.375, 0.75, 0.375, 0.75, 0.625, 0.75, 0.625, 1.0, 0.375, 1.0, 0.125, 0.5, 0.375, 0.5, 0.375, 0.75, 0.125, 0.75, 0.625, 0.5, 0.875, 0.5, 0.875, 0.75, 0.625, 0.75, 0.375, 0.0, 0.625, 0.0, 0.625, 0.25, 0.375, 0.25, 0.375, 0.25, 0.625, 0.25, 0.625, 0.5, 0.375, 0.5, 0.375, 0.5, 0.625, 0.5, 0.625, 0.75, 0.375, 0.75, 0.375, 0.75, 0.625, 0.75, 0.625, 1.0, 0.375, 1.0, 0.125, 0.5, 0.375, 0.5, 0.375, 0.75, 0.125, 0.75, 0.625, 0.5, 0.875, 0.5, 0.875, 0.75, 0.625, 0.75, 0.625, 0.25, 0.375, 0.25, 0.375, 0.25, 0.625, 0.25, 0.3955, 0.02051, 0.3955, 0.2295, 0.375, 0.25, 0.375, 0.0, 0.6045, 0.02051, 0.3955, 0.02051, 0.375, 0.0, 0.625, 0.0, 0.6045, 0.2295, 0.6045, 0.02051, 0.625, 0.0, 0.625, 0.25, 0.3955, 0.2295, 0.6045, 0.2295, 0.625, 0.25, 0.375, 0.25, 0.0, 0.0, 0.0, 0.0, 0.0, 0.0, 0.0, 0.0])
me_cube_044.update()
me_cube_045 = bpy.data.meshes.new('Cube.045')
me_cube_045.from_pydata([(-1.0, -0.836, -0.836), (-1.0, -0.836, 0.836), (-1.0, 0.836, -0.836), (-1.0, 0.836, 0.836), (1.0, -0.836, -0.836), (1.0, -0.836, 0.836), (1.0, 0.836, -0.836), (1.0, 0.836, 0.836), (-1.0, 1.0, -1.0), (-1.0, -1.0, -1.0), (-1.0, -1.0, 1.0), (-1.0, 1.0, 1.0), (1.0, 1.0, 1.0), (1.0, 1.0, -1.0), (1.0, -1.0, -1.0), (1.0, -1.0, 1.0), (-0.8453, -0.8844, 0.6284), (-0.8453, -0.8844, 0.7714), (-0.8453, 0.8831, 0.6284), (-0.8453, 0.8831, 0.7714), (0.8127, -0.8844, 0.6077), (-0.5592, -0.8844, 0.7714), (0.8127, 0.8831, 0.6077), (-0.5592, 0.8831, 0.7714), (-0.8453, -0.8844, 0.3078), (-0.8453, -0.8844, 0.4508), (-0.8453, 0.8831, 0.3078), (-0.8453, 0.8831, 0.4508), (0.8127, -0.8844, 0.2871), (-0.5592, -0.8844, 0.4508), (0.8127, 0.8831, 0.2871), (-0.5592, 0.8831, 0.4508), (-0.8453, -0.8844, -0.01274), (-0.8453, -0.8844, 0.1302), (-0.8453, 0.8831, -0.01274), (-0.8453, 0.8831, 0.1302), (0.8127, -0.8844, -0.03349), (-0.5592, -0.8844, 0.1302), (0.8127, 0.8831, -0.03349), (-0.5592, 0.8831, 0.1302), (-0.8453, -0.8844, -0.3333), (-0.8453, -0.8844, -0.1904), (-0.8453, 0.8831, -0.3333), (-0.8453, 0.8831, -0.1904), (0.8127, -0.8844, -0.3541), (-0.5592, -0.8844, -0.1904), (0.8127, 0.8831, -0.3541), (-0.5592, 0.8831, -0.1904), (-0.8453, -0.8844, -0.6539), (-0.8453, -0.8844, -0.511), (-0.8453, 0.8831, -0.6539), (-0.8453, 0.8831, -0.511), (0.8127, -0.8844, -0.6747), (-0.5592, -0.8844, -0.511), (0.8127, 0.8831, -0.6747), (-0.5592, 0.8831, -0.511), (-2.543, 1.0, -1.0), (-2.543, -1.0, -1.0), (-2.543, -1.0, 1.0), (-2.543, 1.0, 1.0), (-2.543, 0.836, -0.836), (-2.543, -0.836, -0.836), (-2.543, -0.836, 0.836), (-2.543, 0.836, 0.836)], [], [(8, 11, 12, 13), (14, 15, 10, 9), (8, 13, 14, 9), (12, 11, 10, 15), (2, 3, 1, 0), (8, 9, 57, 56), (10, 11, 59, 58), (9, 10, 58, 57), (7, 6, 13, 12), (6, 4, 14, 13), (5, 7, 12, 15), (4, 5, 15, 14), (0, 1, 5, 4), (1, 3, 7, 5), (3, 2, 6, 7), (2, 0, 4, 6), (16, 17, 19, 18), (18, 19, 23, 22), (22, 23, 21, 20), (20, 21, 17, 16), (18, 22, 20, 16), (23, 19, 17, 21), (24, 25, 27, 26), (26, 27, 31, 30), (30, 31, 29, 28), (28, 29, 25, 24), (26, 30, 28, 24), (31, 27, 25, 29), (32, 33, 35, 34), (34, 35, 39, 38), (38, 39, 37, 36), (36, 37, 33, 32), (34, 38, 36, 32), (39, 35, 33, 37), (40, 41, 43, 42), (42, 43, 47, 46), (46, 47, 45, 44), (44, 45, 41, 40), (42, 46, 44, 40), (47, 43, 41, 45), (48, 49, 51, 50), (50, 51, 55, 54), (54, 55, 53, 52), (52, 53, 49, 48), (50, 54, 52, 48), (55, 51, 49, 53), (11, 8, 56, 59), (61, 60, 56, 57), (62, 61, 57, 58), (63, 62, 58, 59), (60, 63, 59, 56), (60, 61, 62, 63)])
_uv = me_cube_045.uv_layers.new(name='UVMap')
_uv.uv.foreach_set('vector', [0.375, 0.25, 0.625, 0.25, 0.625, 0.5, 0.375, 0.5, 0.375, 0.75, 0.625, 0.75, 0.625, 1.0, 0.375, 1.0, 0.125, 0.5, 0.375, 0.5, 0.375, 0.75, 0.125, 0.75, 0.625, 0.5, 0.875, 0.5, 0.875, 0.75, 0.625, 0.75, 0.0, 0.0, 0.0, 0.0, 0.0, 0.0, 0.0, 0.0, 0.125, 0.5, 0.125, 0.75, 0.125, 0.75, 0.125, 0.5, 0.875, 0.75, 0.875, 0.5, 0.875, 0.5, 0.875, 0.75, 0.375, 1.0, 0.625, 1.0, 0.625, 1.0, 0.375, 1.0, 0.6045, 0.5205, 0.3955, 0.5205, 0.375, 0.5, 0.625, 0.5, 0.3955, 0.5205, 0.3955, 0.7295, 0.375, 0.75, 0.375, 0.5, 0.6045, 0.7295, 0.6045, 0.5205, 0.625, 0.5, 0.625, 0.75, 0.3955, 0.7295, 0.6045, 0.7295, 0.625, 0.75, 0.375, 0.75, 0.0, 0.0, 0.0, 0.0, 0.0, 0.0, 0.0, 0.0, 0.0, 0.0, 0.0, 0.0, 0.0, 0.0, 0.0, 0.0, 0.0, 0.0, 0.0, 0.0, 0.0, 0.0, 0.0, 0.0, 0.0, 0.0, 0.0, 0.0, 0.0, 0.0, 0.0, 0.0, 0.375, 0.0, 0.625, 0.0, 0.625, 0.25, 0.375, 0.25, 0.375, 0.25, 0.625, 0.25, 0.625, 0.5, 0.375, 0.5, 0.375, 0.5, 0.625, 0.5, 0.625, 0.75, 0.375, 0.75, 0.375, 0.75, 0.625, 0.75, 0.625, 1.0, 0.375, 1.0, 0.125, 0.5, 0.375, 0.5, 0.375, 0.75, 0.125, 0.75, 0.625, 0.5, 0.875, 0.5, 0.875, 0.75, 0.625, 0.75, 0.375, 0.0, 0.625, 0.0, 0.625, 0.25, 0.375, 0.25, 0.375, 0.25, 0.625, 0.25, 0.625, 0.5, 0.375, 0.5, 0.375, 0.5, 0.625, 0.5, 0.625, 0.75, 0.375, 0.75, 0.375, 0.75, 0.625, 0.75, 0.625, 1.0, 0.375, 1.0, 0.125, 0.5, 0.375, 0.5, 0.375, 0.75, 0.125, 0.75, 0.625, 0.5, 0.875, 0.5, 0.875, 0.75, 0.625, 0.75, 0.375, 0.0, 0.625, 0.0, 0.625, 0.25, 0.375, 0.25, 0.375, 0.25, 0.625, 0.25, 0.625, 0.5, 0.375, 0.5, 0.375, 0.5, 0.625, 0.5, 0.625, 0.75, 0.375, 0.75, 0.375, 0.75, 0.625, 0.75, 0.625, 1.0, 0.375, 1.0, 0.125, 0.5, 0.375, 0.5, 0.375, 0.75, 0.125, 0.75, 0.625, 0.5, 0.875, 0.5, 0.875, 0.75, 0.625, 0.75, 0.375, 0.0, 0.625, 0.0, 0.625, 0.25, 0.375, 0.25, 0.375, 0.25, 0.625, 0.25, 0.625, 0.5, 0.375, 0.5, 0.375, 0.5, 0.625, 0.5, 0.625, 0.75, 0.375, 0.75, 0.375, 0.75, 0.625, 0.75, 0.625, 1.0, 0.375, 1.0, 0.125, 0.5, 0.375, 0.5, 0.375, 0.75, 0.125, 0.75, 0.625, 0.5, 0.875, 0.5, 0.875, 0.75, 0.625, 0.75, 0.375, 0.0, 0.625, 0.0, 0.625, 0.25, 0.375, 0.25, 0.375, 0.25, 0.625, 0.25, 0.625, 0.5, 0.375, 0.5, 0.375, 0.5, 0.625, 0.5, 0.625, 0.75, 0.375, 0.75, 0.375, 0.75, 0.625, 0.75, 0.625, 1.0, 0.375, 1.0, 0.125, 0.5, 0.375, 0.5, 0.375, 0.75, 0.125, 0.75, 0.625, 0.5, 0.875, 0.5, 0.875, 0.75, 0.625, 0.75, 0.625, 0.25, 0.375, 0.25, 0.375, 0.25, 0.625, 0.25, 0.3955, 0.02051, 0.3955, 0.2295, 0.375, 0.25, 0.375, 0.0, 0.6045, 0.02051, 0.3955, 0.02051, 0.375, 0.0, 0.625, 0.0, 0.6045, 0.2295, 0.6045, 0.02051, 0.625, 0.0, 0.625, 0.25, 0.3955, 0.2295, 0.6045, 0.2295, 0.625, 0.25, 0.375, 0.25, 0.0, 0.0, 0.0, 0.0, 0.0, 0.0, 0.0, 0.0])
me_cube_045.update()
me_cube_047 = bpy.data.meshes.new('Cube.047')
me_cube_047.from_pydata([(-1.0, -0.836, -0.836), (-1.0, -0.836, 0.836), (-1.0, 0.836, -0.836), (-1.0, 0.836, 0.836), (1.0, -0.836, -0.836), (1.0, -0.836, 0.836), (1.0, 0.836, -0.836), (1.0, 0.836, 0.836), (-1.0, 1.0, -1.0), (-1.0, -1.0, -1.0), (-1.0, -1.0, 1.0), (-1.0, 1.0, 1.0), (1.0, 1.0, 1.0), (1.0, 1.0, -1.0), (1.0, -1.0, -1.0), (1.0, -1.0, 1.0), (-0.8453, -0.8844, 0.6284), (-0.8453, -0.8844, 0.7714), (-0.8453, 0.8831, 0.6284), (-0.8453, 0.8831, 0.7714), (0.8127, -0.8844, 0.6077), (-0.5592, -0.8844, 0.7714), (0.8127, 0.8831, 0.6077), (-0.5592, 0.8831, 0.7714), (-0.8453, -0.8844, 0.3078), (-0.8453, -0.8844, 0.4508), (-0.8453, 0.8831, 0.3078), (-0.8453, 0.8831, 0.4508), (0.8127, -0.8844, 0.2871), (-0.5592, -0.8844, 0.4508), (0.8127, 0.8831, 0.2871), (-0.5592, 0.8831, 0.4508), (-0.8453, -0.8844, -0.01274), (-0.8453, -0.8844, 0.1302), (-0.8453, 0.8831, -0.01274), (-0.8453, 0.8831, 0.1302), (0.8127, -0.8844, -0.03349), (-0.5592, -0.8844, 0.1302), (0.8127, 0.8831, -0.03349), (-0.5592, 0.8831, 0.1302), (-0.8453, -0.8844, -0.3333), (-0.8453, -0.8844, -0.1904), (-0.8453, 0.8831, -0.3333), (-0.8453, 0.8831, -0.1904), (0.8127, -0.8844, -0.3541), (-0.5592, -0.8844, -0.1904), (0.8127, 0.8831, -0.3541), (-0.5592, 0.8831, -0.1904), (-0.8453, -0.8844, -0.6539), (-0.8453, -0.8844, -0.511), (-0.8453, 0.8831, -0.6539), (-0.8453, 0.8831, -0.511), (0.8127, -0.8844, -0.6747), (-0.5592, -0.8844, -0.511), (0.8127, 0.8831, -0.6747), (-0.5592, 0.8831, -0.511), (-2.543, 1.0, -1.0), (-2.543, -1.0, -1.0), (-2.543, -1.0, 1.0), (-2.543, 1.0, 1.0), (-2.543, 0.836, -0.836), (-2.543, -0.836, -0.836), (-2.543, -0.836, 0.836), (-2.543, 0.836, 0.836)], [], [(8, 11, 12, 13), (14, 15, 10, 9), (8, 13, 14, 9), (12, 11, 10, 15), (2, 3, 1, 0), (8, 9, 57, 56), (10, 11, 59, 58), (9, 10, 58, 57), (7, 6, 13, 12), (6, 4, 14, 13), (5, 7, 12, 15), (4, 5, 15, 14), (0, 1, 5, 4), (1, 3, 7, 5), (3, 2, 6, 7), (2, 0, 4, 6), (16, 17, 19, 18), (18, 19, 23, 22), (22, 23, 21, 20), (20, 21, 17, 16), (18, 22, 20, 16), (23, 19, 17, 21), (24, 25, 27, 26), (26, 27, 31, 30), (30, 31, 29, 28), (28, 29, 25, 24), (26, 30, 28, 24), (31, 27, 25, 29), (32, 33, 35, 34), (34, 35, 39, 38), (38, 39, 37, 36), (36, 37, 33, 32), (34, 38, 36, 32), (39, 35, 33, 37), (40, 41, 43, 42), (42, 43, 47, 46), (46, 47, 45, 44), (44, 45, 41, 40), (42, 46, 44, 40), (47, 43, 41, 45), (48, 49, 51, 50), (50, 51, 55, 54), (54, 55, 53, 52), (52, 53, 49, 48), (50, 54, 52, 48), (55, 51, 49, 53), (11, 8, 56, 59), (61, 60, 56, 57), (62, 61, 57, 58), (63, 62, 58, 59), (60, 63, 59, 56), (60, 61, 62, 63)])
_uv = me_cube_047.uv_layers.new(name='UVMap')
_uv.uv.foreach_set('vector', [0.375, 0.25, 0.625, 0.25, 0.625, 0.5, 0.375, 0.5, 0.375, 0.75, 0.625, 0.75, 0.625, 1.0, 0.375, 1.0, 0.125, 0.5, 0.375, 0.5, 0.375, 0.75, 0.125, 0.75, 0.625, 0.5, 0.875, 0.5, 0.875, 0.75, 0.625, 0.75, 0.0, 0.0, 0.0, 0.0, 0.0, 0.0, 0.0, 0.0, 0.125, 0.5, 0.125, 0.75, 0.125, 0.75, 0.125, 0.5, 0.875, 0.75, 0.875, 0.5, 0.875, 0.5, 0.875, 0.75, 0.375, 1.0, 0.625, 1.0, 0.625, 1.0, 0.375, 1.0, 0.6045, 0.5205, 0.3955, 0.5205, 0.375, 0.5, 0.625, 0.5, 0.3955, 0.5205, 0.3955, 0.7295, 0.375, 0.75, 0.375, 0.5, 0.6045, 0.7295, 0.6045, 0.5205, 0.625, 0.5, 0.625, 0.75, 0.3955, 0.7295, 0.6045, 0.7295, 0.625, 0.75, 0.375, 0.75, 0.0, 0.0, 0.0, 0.0, 0.0, 0.0, 0.0, 0.0, 0.0, 0.0, 0.0, 0.0, 0.0, 0.0, 0.0, 0.0, 0.0, 0.0, 0.0, 0.0, 0.0, 0.0, 0.0, 0.0, 0.0, 0.0, 0.0, 0.0, 0.0, 0.0, 0.0, 0.0, 0.375, 0.0, 0.625, 0.0, 0.625, 0.25, 0.375, 0.25, 0.375, 0.25, 0.625, 0.25, 0.625, 0.5, 0.375, 0.5, 0.375, 0.5, 0.625, 0.5, 0.625, 0.75, 0.375, 0.75, 0.375, 0.75, 0.625, 0.75, 0.625, 1.0, 0.375, 1.0, 0.125, 0.5, 0.375, 0.5, 0.375, 0.75, 0.125, 0.75, 0.625, 0.5, 0.875, 0.5, 0.875, 0.75, 0.625, 0.75, 0.375, 0.0, 0.625, 0.0, 0.625, 0.25, 0.375, 0.25, 0.375, 0.25, 0.625, 0.25, 0.625, 0.5, 0.375, 0.5, 0.375, 0.5, 0.625, 0.5, 0.625, 0.75, 0.375, 0.75, 0.375, 0.75, 0.625, 0.75, 0.625, 1.0, 0.375, 1.0, 0.125, 0.5, 0.375, 0.5, 0.375, 0.75, 0.125, 0.75, 0.625, 0.5, 0.875, 0.5, 0.875, 0.75, 0.625, 0.75, 0.375, 0.0, 0.625, 0.0, 0.625, 0.25, 0.375, 0.25, 0.375, 0.25, 0.625, 0.25, 0.625, 0.5, 0.375, 0.5, 0.375, 0.5, 0.625, 0.5, 0.625, 0.75, 0.375, 0.75, 0.375, 0.75, 0.625, 0.75, 0.625, 1.0, 0.375, 1.0, 0.125, 0.5, 0.375, 0.5, 0.375, 0.75, 0.125, 0.75, 0.625, 0.5, 0.875, 0.5, 0.875, 0.75, 0.625, 0.75, 0.375, 0.0, 0.625, 0.0, 0.625, 0.25, 0.375, 0.25, 0.375, 0.25, 0.625, 0.25, 0.625, 0.5, 0.375, 0.5, 0.375, 0.5, 0.625, 0.5, 0.625, 0.75, 0.375, 0.75, 0.375, 0.75, 0.625, 0.75, 0.625, 1.0, 0.375, 1.0, 0.125, 0.5, 0.375, 0.5, 0.375, 0.75, 0.125, 0.75, 0.625, 0.5, 0.875, 0.5, 0.875, 0.75, 0.625, 0.75, 0.375, 0.0, 0.625, 0.0, 0.625, 0.25, 0.375, 0.25, 0.375, 0.25, 0.625, 0.25, 0.625, 0.5, 0.375, 0.5, 0.375, 0.5, 0.625, 0.5, 0.625, 0.75, 0.375, 0.75, 0.375, 0.75, 0.625, 0.75, 0.625, 1.0, 0.375, 1.0, 0.125, 0.5, 0.375, 0.5, 0.375, 0.75, 0.125, 0.75, 0.625, 0.5, 0.875, 0.5, 0.875, 0.75, 0.625, 0.75, 0.625, 0.25, 0.375, 0.25, 0.375, 0.25, 0.625, 0.25, 0.3955, 0.02051, 0.3955, 0.2295, 0.375, 0.25, 0.375, 0.0, 0.6045, 0.02051, 0.3955, 0.02051, 0.375, 0.0, 0.625, 0.0, 0.6045, 0.2295, 0.6045, 0.02051, 0.625, 0.0, 0.625, 0.25, 0.3955, 0.2295, 0.6045, 0.2295, 0.625, 0.25, 0.375, 0.25, 0.0, 0.0, 0.0, 0.0, 0.0, 0.0, 0.0, 0.0])
me_cube_047.update()
me_plane = bpy.data.meshes.new('Plane')
me_plane.from_pydata([(-3.472, 0.0, 0.0), (0.0, 0.0, 0.0), (-3.472, 2.36, 0.0), (0.0, 2.36, 0.0)], [], [(0, 1, 3, 2)])
_uv = me_plane.uv_layers.new(name='UVMap')
_uv.uv.foreach_set('vector', [0.0, 0.0, 1.0, 0.0, 1.0, 1.0, 0.0, 1.0])
me_plane.update()
me_plane_001 = bpy.data.meshes.new('Plane.001')
me_plane_001.from_pydata([(-3.472, 0.0, 0.0), (0.0, 0.0, 0.0), (-3.472, 2.36, 0.0), (0.0, 2.36, 0.0)], [], [(0, 1, 3, 2)])
_uv = me_plane_001.uv_layers.new(name='UVMap')
_uv.uv.foreach_set('vector', [0.0, 0.0, 1.0, 0.0, 1.0, 1.0, 0.0, 1.0])
me_plane_001.update()
me_plane_002 = bpy.data.meshes.new('Plane.002')
me_plane_002.from_pydata([(-3.472, 0.0, 0.0), (0.0, 0.0, 0.0), (-3.472, 2.36, 0.0), (0.0, 2.36, 0.0)], [], [(0, 1, 3, 2)])
_uv = me_plane_002.uv_layers.new(name='UVMap')
_uv.uv.foreach_set('vector', [0.0, 0.0, 1.0, 0.0, 1.0, 1.0, 0.0, 1.0])
me_plane_002.update()
me_plane_003 = bpy.data.meshes.new('Plane.003')
me_plane_003.from_pydata([(-2.0, 0.0, 0.0), (0.0, 0.0, 0.0), (-2.0, 7.681, 0.0), (0.0, 7.681, 0.0)], [], [(0, 1, 3, 2)])
_uv = me_plane_003.uv_layers.new(name='UVMap')
_uv.uv.foreach_set('vector', [0.0, 0.0, 1.0, 0.0, 1.0, 1.0, 0.0, 1.0])
me_plane_003.update()
me_plane_004 = bpy.data.meshes.new('Plane.004')
me_plane_004.from_pydata([(-3.472, 0.0, 0.0), (0.0, 0.0, 0.0), (-3.472, 2.36, 0.0), (0.0, 2.36, 0.0)], [], [(0, 1, 3, 2)])
_uv = me_plane_004.uv_layers.new(name='UVMap')
_uv.uv.foreach_set('vector', [0.0, 0.0, 1.0, 0.0, 1.0, 1.0, 0.0, 1.0])
me_plane_004.update()
me_plane_005 = bpy.data.meshes.new('Plane.005')
me_plane_005.from_pydata([(-3.472, 0.0, 0.0), (0.0, 0.0, 0.0), (-3.472, 2.36, 0.0), (0.0, 2.36, 0.0)], [], [(0, 1, 3, 2)])
_uv = me_plane_005.uv_layers.new(name='UVMap')
_uv.uv.foreach_set('vector', [0.0, 0.0, 1.0, 0.0, 1.0, 1.0, 0.0, 1.0])
me_plane_005.update()
me_plane_006 = bpy.data.meshes.new('Plane.006')
me_plane_006.from_pydata([(-3.472, 0.0, 0.0), (0.0, 0.0, 0.0), (-3.472, 2.36, 0.0), (0.0, 2.36, 0.0)], [], [(0, 1, 3, 2)])
_uv = me_plane_006.uv_layers.new(name='UVMap')
_uv.uv.foreach_set('vector', [0.0, 0.0, 1.0, 0.0, 1.0, 1.0, 0.0, 1.0])
me_plane_006.update()
me_plane_007 = bpy.data.meshes.new('Plane.007')
me_plane_007.from_pydata([(-2.0, 0.0, 0.0), (0.0, 0.0, 0.0), (-2.0, 4.183, 0.0), (0.0, 4.183, 0.0)], [], [(0, 1, 3, 2)])
_uv = me_plane_007.uv_layers.new(name='UVMap')
_uv.uv.foreach_set('vector', [0.0, 0.0, 1.0, 0.0, 1.0, 1.0, 0.0, 1.0])
me_plane_007.update()
me_plane_008 = bpy.data.meshes.new('Plane.008')
me_plane_008.from_pydata([(-2.0, 0.0, 0.0), (0.0, 0.0, 0.0), (-2.0, 2.349, 0.0), (0.0, 2.349, 0.0)], [], [(0, 1, 3, 2)])
_uv = me_plane_008.uv_layers.new(name='UVMap')
_uv.uv.foreach_set('vector', [0.0, 0.0, 1.0, 0.0, 1.0, 1.0, 0.0, 1.0])
me_plane_008.update()
me_plane_009 = bpy.data.meshes.new('Plane.009')
me_plane_009.from_pydata([(0.0, 0.0, 0.0), (2.0, 0.0, 0.0), (0.0, 4.183, 0.0), (2.0, 4.183, 0.0)], [], [(0, 1, 3, 2)])
_uv = me_plane_009.uv_layers.new(name='UVMap')
_uv.uv.foreach_set('vector', [0.0, 0.0, 1.0, 0.0, 1.0, 1.0, 0.0, 1.0])
me_plane_009.update()
me_plane_010 = bpy.data.meshes.new('Plane.010')
me_plane_010.from_pydata([(0.0, 0.0, 0.0), (-8.742e-08, 23.05, 0.0), (-0.363, -1.829e-07, 0.0), (-0.363, 23.05, 0.0)], [], [(0, 1, 3, 2)])
_uv = me_plane_010.uv_layers.new(name='UVMap')
_uv.uv.foreach_set('vector', [0.0, 0.0, 1.0, 0.0, 1.0, 1.0, 0.0, 1.0])
me_plane_010.update()
me_plane_012 = bpy.data.meshes.new('Plane.012')
me_plane_012.from_pydata([(-3.472, 0.0, 0.0), (0.0, 0.0, 0.0), (-3.472, 3.107, 0.0), (0.0, 3.107, 0.0)], [], [(0, 1, 3, 2)])
_uv = me_plane_012.uv_layers.new(name='UVMap')
_uv.uv.foreach_set('vector', [0.0, 0.0, 1.0, 0.0, 1.0, 1.0, 0.0, 1.0])
me_plane_012.update()
me_plane_013 = bpy.data.meshes.new('Plane.013')
me_plane_013.from_pydata([(-0.7984, -2.092, 0.0), (0.7984, -2.092, 0.0), (-0.7984, 2.092, 0.0), (0.7984, 2.092, 0.0)], [], [(0, 1, 3, 2)])
_uv = me_plane_013.uv_layers.new(name='UVMap')
_uv.uv.foreach_set('vector', [0.0, 0.0, 1.0, 0.0, 1.0, 1.0, 0.0, 1.0])
me_plane_013.update()
me_cube = bpy.data.meshes.new('Cube')
me_cube.from_pydata([(0.5, 0.5, 1.0), (0.5, 0.5, -1.0), (0.5, -0.5, 1.0), (0.5, -0.5, -1.0), (-0.5, 0.5, 1.0), (-0.5, 0.5, -1.0), (-0.5, -0.5, 1.0), (-0.5, -0.5, -1.0)], [], [(0, 4, 6, 2), (3, 2, 6, 7), (7, 6, 4, 5), (5, 1, 3, 7), (1, 0, 2, 3), (5, 4, 0, 1)])
_uv = me_cube.uv_layers.new(name='UVMap')
_uv.uv.foreach_set('vector', [0.625, 0.5, 0.875, 0.5, 0.875, 0.75, 0.625, 0.75, 0.375, 0.75, 0.625, 0.75, 0.625, 1.0, 0.375, 1.0, 0.375, 0.0, 0.625, 0.0, 0.625, 0.25, 0.375, 0.25, 0.125, 0.5, 0.375, 0.5, 0.375, 0.75, 0.125, 0.75, 0.375, 0.5, 0.625, 0.5, 0.625, 0.75, 0.375, 0.75, 0.375, 0.25, 0.625, 0.25, 0.625, 0.5, 0.375, 0.5])
me_cube.materials.append(mat_material)
me_cube.use_mirror_vertex_groups = False
me_cube.update()
me_cube_001 = bpy.data.meshes.new('Cube.001')
me_cube_001.from_pydata([(0.5, 0.05336, 1.0), (0.5, 0.05336, -1.0), (0.5, -0.05336, 1.0), (0.5, -0.05336, -1.0), (-0.5, 0.05336, 1.0), (-0.5, 0.05336, -1.0), (-0.5, -0.05336, 1.0), (-0.5, -0.05336, -1.0)], [], [(0, 4, 6, 2), (3, 2, 6, 7), (7, 6, 4, 5), (5, 1, 3, 7), (1, 0, 2, 3), (5, 4, 0, 1)])
_uv = me_cube_001.uv_layers.new(name='UVMap')
_uv.uv.foreach_set('vector', [0.625, 0.5, 0.875, 0.5, 0.875, 0.75, 0.625, 0.75, 0.375, 0.75, 0.625, 0.75, 0.625, 1.0, 0.375, 1.0, 0.375, 0.0, 0.625, 0.0, 0.625, 0.25, 0.375, 0.25, 0.125, 0.5, 0.375, 0.5, 0.375, 0.75, 0.125, 0.75, 0.375, 0.5, 0.625, 0.5, 0.625, 0.75, 0.375, 0.75, 0.375, 0.25, 0.625, 0.25, 0.625, 0.5, 0.375, 0.5])
me_cube_001.materials.append(mat_material)
me_cube_001.use_mirror_vertex_groups = False
me_cube_001.update()
me_cube_002 = bpy.data.meshes.new('Cube.002')
me_cube_002.from_pydata([(0.5, 0.3589, 0.5), (0.5, 0.3589, -0.5), (0.5, -0.3589, 0.5), (0.5, -0.3589, -0.5), (-0.5, 0.3589, 0.5), (-0.5, 0.3589, -0.5), (-0.5, -0.3589, 0.5), (-0.5, -0.3589, -0.5)], [], [(0, 4, 6, 2), (3, 2, 6, 7), (7, 6, 4, 5), (5, 1, 3, 7), (1, 0, 2, 3), (5, 4, 0, 1)])
_uv = me_cube_002.uv_layers.new(name='UVMap')
_uv.uv.foreach_set('vector', [0.625, 0.5, 0.875, 0.5, 0.875, 0.75, 0.625, 0.75, 0.375, 0.75, 0.625, 0.75, 0.625, 1.0, 0.375, 1.0, 0.375, 0.0, 0.625, 0.0, 0.625, 0.25, 0.375, 0.25, 0.125, 0.5, 0.375, 0.5, 0.375, 0.75, 0.125, 0.75, 0.375, 0.5, 0.625, 0.5, 0.625, 0.75, 0.375, 0.75, 0.375, 0.25, 0.625, 0.25, 0.625, 0.5, 0.375, 0.5])
me_cube_002.materials.append(mat_material)
me_cube_002.use_mirror_vertex_groups = False
me_cube_002.update()
me_cube_003 = bpy.data.meshes.new('Cube.003')
me_cube_003.from_pydata([(2.972, 0.15, 3.001), (2.972, 0.15, -0.5), (2.972, -0.15, 3.001), (2.972, -0.15, -0.5), (-0.5, 0.15, 3.001), (-0.5, 0.15, -0.5), (-0.5, -0.15, 3.001), (-0.5, -0.15, -0.5)], [], [(0, 4, 6, 2), (3, 2, 6, 7), (7, 6, 4, 5), (5, 1, 3, 7), (1, 0, 2, 3), (5, 4, 0, 1)])
_uv = me_cube_003.uv_layers.new(name='UVMap')
_uv.uv.foreach_set('vector', [0.625, 0.5, 0.875, 0.5, 0.875, 0.75, 0.625, 0.75, 0.375, 0.75, 0.625, 0.75, 0.625, 1.0, 0.375, 1.0, 0.375, 0.0, 0.625, 0.0, 0.625, 0.25, 0.375, 0.25, 0.125, 0.5, 0.375, 0.5, 0.375, 0.75, 0.125, 0.75, 0.375, 0.5, 0.625, 0.5, 0.625, 0.75, 0.375, 0.75, 0.375, 0.25, 0.625, 0.25, 0.625, 0.5, 0.375, 0.5])
me_cube_003.materials.append(mat_material)
me_cube_003.use_mirror_vertex_groups = False
me_cube_003.update()
me_cube_004 = bpy.data.meshes.new('Cube.004')
me_cube_004.from_pydata([(0.5, 0.15, 3.001), (0.5, 0.15, -0.5), (0.5, -0.15, 3.001), (0.5, -0.15, -0.5), (-2.972, 0.15, 3.001), (-2.972, 0.15, -0.5), (-2.972, -0.15, 3.001), (-2.972, -0.15, -0.5)], [], [(0, 4, 6, 2), (3, 2, 6, 7), (7, 6, 4, 5), (5, 1, 3, 7), (1, 0, 2, 3), (5, 4, 0, 1)])
_uv = me_cube_004.uv_layers.new(name='UVMap')
_uv.uv.foreach_set('vector', [0.625, 0.5, 0.875, 0.5, 0.875, 0.75, 0.625, 0.75, 0.375, 0.75, 0.625, 0.75, 0.625, 1.0, 0.375, 1.0, 0.375, 0.0, 0.625, 0.0, 0.625, 0.25, 0.375, 0.25, 0.125, 0.5, 0.375, 0.5, 0.375, 0.75, 0.125, 0.75, 0.375, 0.5, 0.625, 0.5, 0.625, 0.75, 0.375, 0.75, 0.375, 0.25, 0.625, 0.25, 0.625, 0.5, 0.375, 0.5])
me_cube_004.materials.append(mat_material)
me_cube_004.use_mirror_vertex_groups = False
me_cube_004.update()
me_cube_005 = bpy.data.meshes.new('Cube.005')
me_cube_005.from_pydata([(0.5, 0.15, 3.001), (0.5, 0.15, -0.5), (0.5, -0.15, 3.001), (0.5, -0.15, -0.5), (-2.972, 0.15, 3.001), (-2.972, 0.15, -0.5), (-2.972, -0.15, 3.001), (-2.972, -0.15, -0.5)], [], [(0, 4, 6, 2), (3, 2, 6, 7), (7, 6, 4, 5), (5, 1, 3, 7), (1, 0, 2, 3), (5, 4, 0, 1)])
_uv = me_cube_005.uv_layers.new(name='UVMap')
_uv.uv.foreach_set('vector', [0.625, 0.5, 0.875, 0.5, 0.875, 0.75, 0.625, 0.75, 0.375, 0.75, 0.625, 0.75, 0.625, 1.0, 0.375, 1.0, 0.375, 0.0, 0.625, 0.0, 0.625, 0.25, 0.375, 0.25, 0.125, 0.5, 0.375, 0.5, 0.375, 0.75, 0.125, 0.75, 0.375, 0.5, 0.625, 0.5, 0.625, 0.75, 0.375, 0.75, 0.375, 0.25, 0.625, 0.25, 0.625, 0.5, 0.375, 0.5])
me_cube_005.materials.append(mat_material)
me_cube_005.use_mirror_vertex_groups = False
me_cube_005.update()
me_cube_006 = bpy.data.meshes.new('Cube.006')
me_cube_006.from_pydata([(2.972, 0.15, 3.001), (2.972, 0.15, -0.5), (2.972, -0.15, 3.001), (2.972, -0.15, -0.5), (-0.5, 0.15, 3.001), (-0.5, 0.15, -0.5), (-0.5, -0.15, 3.001), (-0.5, -0.15, -0.5)], [], [(0, 4, 6, 2), (3, 2, 6, 7), (7, 6, 4, 5), (5, 1, 3, 7), (1, 0, 2, 3), (5, 4, 0, 1)])
_uv = me_cube_006.uv_layers.new(name='UVMap')
_uv.uv.foreach_set('vector', [0.625, 0.5, 0.875, 0.5, 0.875, 0.75, 0.625, 0.75, 0.375, 0.75, 0.625, 0.75, 0.625, 1.0, 0.375, 1.0, 0.375, 0.0, 0.625, 0.0, 0.625, 0.25, 0.375, 0.25, 0.125, 0.5, 0.375, 0.5, 0.375, 0.75, 0.125, 0.75, 0.375, 0.5, 0.625, 0.5, 0.625, 0.75, 0.375, 0.75, 0.375, 0.25, 0.625, 0.25, 0.625, 0.5, 0.375, 0.5])
me_cube_006.materials.append(mat_material)
me_cube_006.use_mirror_vertex_groups = False
me_cube_006.update()
me_cube_007 = bpy.data.meshes.new('Cube.007')
me_cube_007.from_pydata([(1.736, 0.0, 3.001), (1.736, 0.0, -0.5), (-1.736, 0.0, 3.001), (-1.736, 0.0, -0.5)], [], [(1, 0, 2, 3)])
_uv = me_cube_007.uv_layers.new(name='UVMap')
_uv.uv.foreach_set('vector', [0.375, 0.75, 0.625, 0.75, 0.625, 1.0, 0.375, 1.0])
me_cube_007.materials.append(mat_material)
me_cube_007.use_mirror_vertex_groups = False
me_cube_007.update()
me_cube_008 = bpy.data.meshes.new('Cube.008')
me_cube_008.from_pydata([(3.841, -1.043e-07, 3.001), (3.841, -1.043e-07, -0.5), (-3.841, 8.941e-08, 3.001), (-3.841, 8.941e-08, -0.5)], [], [(1, 0, 2, 3)])
_uv = me_cube_008.uv_layers.new(name='UVMap')
_uv.uv.foreach_set('vector', [0.375, 0.75, 0.625, 0.75, 0.625, 1.0, 0.375, 1.0])
me_cube_008.materials.append(mat_material)
me_cube_008.use_mirror_vertex_groups = False
me_cube_008.update()
me_cube_009 = bpy.data.meshes.new('Cube.009')
me_cube_009.from_pydata([(4.472, 0.0, 3.001), (4.472, 0.0, -0.5), (-4.472, 0.0, 3.001), (-4.472, 0.0, -0.5)], [], [(3, 2, 0, 1)])
_uv = me_cube_009.uv_layers.new(name='UVMap')
_uv.uv.foreach_set('vector', [0.375, 0.25, 0.625, 0.25, 0.625, 0.5, 0.375, 0.5])
me_cube_009.materials.append(mat_material)
me_cube_009.use_mirror_vertex_groups = False
me_cube_009.update()
me_cube_010 = bpy.data.meshes.new('Cube.010')
me_cube_010.from_pydata([(1.736, 0.0, 3.001), (1.736, 0.0, -0.5), (-1.736, 0.0, 3.001), (-1.736, 0.0, -0.5)], [], [(1, 0, 2, 3)])
_uv = me_cube_010.uv_layers.new(name='UVMap')
_uv.uv.foreach_set('vector', [0.375, 0.75, 0.625, 0.75, 0.625, 1.0, 0.375, 1.0])
me_cube_010.materials.append(mat_material)
me_cube_010.use_mirror_vertex_groups = False
me_cube_010.update()
me_cube_011 = bpy.data.meshes.new('Cube.011')
me_cube_011.from_pydata([(3.841, -8.941e-08, 3.001), (3.841, -8.941e-08, -0.5), (-3.841, 8.941e-08, 3.001), (-3.841, 8.941e-08, -0.5)], [], [(3, 2, 0, 1)])
_uv = me_cube_011.uv_layers.new(name='UVMap')
_uv.uv.foreach_set('vector', [0.375, 0.25, 0.625, 0.25, 0.625, 0.5, 0.375, 0.5])
me_cube_011.materials.append(mat_material)
me_cube_011.use_mirror_vertex_groups = False
me_cube_011.update()
me_cube_012 = bpy.data.meshes.new('Cube.012')
me_cube_012.from_pydata([(0.6012, 4.649e-08, 3.001), (0.6012, 4.649e-08, -0.5), (-0.6012, -4.649e-08, 3.001), (-0.6012, -4.649e-08, -0.5)], [], [(1, 0, 2, 3)])
_uv = me_cube_012.uv_layers.new(name='UVMap')
_uv.uv.foreach_set('vector', [0.375, 0.75, 0.625, 0.75, 0.625, 1.0, 0.375, 1.0])
me_cube_012.materials.append(mat_material)
me_cube_012.use_mirror_vertex_groups = False
me_cube_012.update()
me_cube_013 = bpy.data.meshes.new('Cube.013')
me_cube_013.from_pydata([(1.0, 0.0, 3.001), (1.0, 0.0, -0.5), (-1.0, 0.0, 3.001), (-1.0, 0.0, -0.5)], [], [(3, 2, 0, 1)])
_uv = me_cube_013.uv_layers.new(name='UVMap')
_uv.uv.foreach_set('vector', [0.375, 0.25, 0.625, 0.25, 0.625, 0.5, 0.375, 0.5])
me_cube_013.materials.append(mat_material)
me_cube_013.use_mirror_vertex_groups = False
me_cube_013.update()
me_cube_014 = bpy.data.meshes.new('Cube.014')
me_cube_014.from_pydata([(1.174, -8.941e-08, 3.001), (1.174, -8.941e-08, -0.5), (-1.174, 1.043e-07, 3.001), (-1.174, 1.043e-07, -0.5)], [], [(1, 0, 2, 3)])
_uv = me_cube_014.uv_layers.new(name='UVMap')
_uv.uv.foreach_set('vector', [0.375, 0.75, 0.625, 0.75, 0.625, 1.0, 0.375, 1.0])
me_cube_014.materials.append(mat_material)
me_cube_014.use_mirror_vertex_groups = False
me_cube_014.update()
me_cube_015 = bpy.data.meshes.new('Cube.015')
me_cube_015.from_pydata([(1.0, 0.0, 3.001), (1.0, 0.0, -0.5), (-1.0, 0.0, 3.001), (-1.0, 0.0, -0.5)], [], [(1, 0, 2, 3)])
_uv = me_cube_015.uv_layers.new(name='UVMap')
_uv.uv.foreach_set('vector', [0.375, 0.75, 0.625, 0.75, 0.625, 1.0, 0.375, 1.0])
me_cube_015.materials.append(mat_material)
me_cube_015.use_mirror_vertex_groups = False
me_cube_015.update()
me_cube_016 = bpy.data.meshes.new('Cube.016')
me_cube_016.from_pydata([(2.092, -1.341e-07, 3.001), (2.092, -1.341e-07, -0.5), (-2.092, 1.341e-07, 3.001), (-2.092, 1.341e-07, -0.5)], [], [(3, 2, 0, 1)])
_uv = me_cube_016.uv_layers.new(name='UVMap')
_uv.uv.foreach_set('vector', [0.375, 0.25, 0.625, 0.25, 0.625, 0.5, 0.375, 0.5])
me_cube_016.materials.append(mat_material)
me_cube_016.use_mirror_vertex_groups = False
me_cube_016.update()
me_cube_017 = bpy.data.meshes.new('Cube.017')
me_cube_017.from_pydata([(3.756, 0.0, 3.001), (3.756, 0.0, -0.5), (-1.736, 0.0, 3.001), (-1.736, 0.0, -0.5)], [], [(1, 3, 2, 0)])
_uv = me_cube_017.uv_layers.new(name='UVMap')
_uv.uv.foreach_set('vector', [0.375, 0.75, 0.375, 1.0, 0.625, 1.0, 0.625, 0.75])
me_cube_017.materials.append(mat_material)
me_cube_017.use_mirror_vertex_groups = False
me_cube_017.update()
me_cube_018 = bpy.data.meshes.new('Cube.018')
me_cube_018.from_pydata([(10.89, -5.186e-07, 3.001), (10.89, -5.186e-07, -0.5), (-2.092, 1.341e-07, 3.001), (-2.092, 1.341e-07, -0.5)], [], [(3, 2, 0, 1)])
_uv = me_cube_018.uv_layers.new(name='UVMap')
_uv.uv.foreach_set('vector', [0.375, 0.25, 0.625, 0.25, 0.625, 0.5, 0.375, 0.5])
me_cube_018.materials.append(mat_material)
me_cube_018.use_mirror_vertex_groups = False
me_cube_018.update()
me_cube_019 = bpy.data.meshes.new('Cube.019')
me_cube_019.from_pydata([(3.756, 0.0, 3.001), (3.756, 0.0, -0.5), (-6.244, 0.0, 3.001), (-6.244, 0.0, -0.5)], [], [(1, 0, 2, 3)])
_uv = me_cube_019.uv_layers.new(name='UVMap')
_uv.uv.foreach_set('vector', [0.375, 0.75, 0.625, 0.75, 0.625, 1.0, 0.375, 1.0])
me_cube_019.materials.append(mat_material)
me_cube_019.use_mirror_vertex_groups = False
me_cube_019.update()
me_cube_020 = bpy.data.meshes.new('Cube.020')
me_cube_020.from_pydata([(1.174, -8.941e-08, 3.001), (1.174, -8.941e-08, -0.5), (0.5425, 2.926e-08, 3.001), (0.5425, 2.926e-08, -0.5)], [], [(1, 0, 2, 3)])
_uv = me_cube_020.uv_layers.new(name='UVMap')
_uv.uv.foreach_set('vector', [0.375, 0.75, 0.625, 0.75, 0.625, 1.0, 0.375, 1.0])
me_cube_020.materials.append(mat_material)
me_cube_020.use_mirror_vertex_groups = False
me_cube_020.update()
me_cube_021 = bpy.data.meshes.new('Cube.021')
me_cube_021.from_pydata([(1.0, 0.0, 3.001), (1.0, 0.0, -0.5), (-3.528, 0.0, 3.001), (-3.528, 0.0, -0.5)], [], [(1, 3, 2, 0)])
_uv = me_cube_021.uv_layers.new(name='UVMap')
_uv.uv.foreach_set('vector', [0.375, 0.75, 0.375, 1.0, 0.625, 1.0, 0.625, 0.75])
me_cube_021.materials.append(mat_material)
me_cube_021.use_mirror_vertex_groups = False
me_cube_021.update()
me_cube_022 = bpy.data.meshes.new('Cube.022')
me_cube_022.from_pydata([(6.492, 0.0, 3.001), (6.492, 0.0, -0.5), (-3.528, 0.0, 3.001), (-3.528, 0.0, -0.5), (-3.528, 0.0, 0.7803), (6.492, 0.0, 0.7803), (6.492, 0.0, -0.279), (-3.528, 0.0, -0.279), (-2.115, 0.0, 3.001), (-2.115, 0.0, -0.5), (-2.115, 0.0, 0.7803), (-2.115, 0.0, -0.279), (-1.061, 0.0, -0.5), (-1.061, 0.0, 3.001), (-1.061, 0.0, 0.7803), (-1.061, 0.0, -0.279)], [], [(10, 8, 2, 4), (11, 10, 4, 7), (9, 11, 7, 3), (12, 15, 11, 9), (14, 13, 8, 10), (5, 0, 13, 14), (6, 5, 14, 15), (1, 6, 15, 12)])
_uv = me_cube_022.uv_layers.new(name='UVMap')
_uv.uv.foreach_set('vector', [0.4664, 0.9647, 0.625, 0.9647, 0.625, 1.0, 0.4664, 1.0, 0.3908, 0.9647, 0.4664, 0.9647, 0.4664, 1.0, 0.3908, 1.0, 0.375, 0.9647, 0.3908, 0.9647, 0.3908, 1.0, 0.375, 1.0, 0.375, 0.9384, 0.3908, 0.9384, 0.3908, 0.9647, 0.375, 0.9647, 0.4664, 0.9384, 0.625, 0.9384, 0.625, 0.9647, 0.4664, 0.9647, 0.4664, 0.75, 0.625, 0.75, 0.625, 0.9384, 0.4664, 0.9384, 0.3908, 0.75, 0.4664, 0.75, 0.4664, 0.9384, 0.3908, 0.9384, 0.375, 0.75, 0.3908, 0.75, 0.3908, 0.9384, 0.375, 0.9384])
me_cube_022.materials.append(mat_material)
me_cube_022.use_mirror_vertex_groups = False
me_cube_022.update()
me_cube_023 = bpy.data.meshes.new('Cube.023')
me_cube_023.from_pydata([(6.888, -3.438e-07, 3.001), (6.888, -3.438e-07, -0.5), (-2.092, 1.341e-07, 3.001), (-2.092, 1.341e-07, -0.5), (0.8397, -2.215e-08, -0.5), (0.8397, -2.215e-08, 3.001), (1.869, -7.666e-08, 3.001), (1.869, -7.666e-08, -0.5), (6.888, -3.438e-07, 0.7729), (-2.092, 1.341e-07, 0.7729), (0.8397, -2.215e-08, 0.7729), (1.869, -7.666e-08, 0.7729), (6.888, -3.438e-07, -0.2878), (-2.092, 1.341e-07, -0.2878), (0.8397, -2.215e-08, -0.2878), (1.869, -7.666e-08, -0.2878)], [], [(11, 8, 0, 6), (9, 10, 5, 2), (10, 11, 6, 5), (13, 14, 10, 9), (15, 12, 8, 11), (7, 1, 12, 15), (3, 4, 14, 13), (4, 7, 15, 14)])
_uv = me_cube_023.uv_layers.new(name='UVMap')
_uv.uv.foreach_set('vector', [0.4659, 0.3603, 0.4659, 0.5, 0.625, 0.5, 0.625, 0.3603, 0.4659, 0.25, 0.4659, 0.3324, 0.625, 0.3324, 0.625, 0.25, 0.4659, 0.3324, 0.4659, 0.3603, 0.625, 0.3603, 0.625, 0.3324, 0.3901, 0.25, 0.3901, 0.3324, 0.4659, 0.3324, 0.4659, 0.25, 0.3901, 0.3603, 0.3901, 0.5, 0.4659, 0.5, 0.4659, 0.3603, 0.375, 0.3603, 0.375, 0.5, 0.3901, 0.5, 0.3901, 0.3603, 0.375, 0.25, 0.375, 0.3324, 0.3901, 0.3324, 0.3901, 0.25, 0.375, 0.3324, 0.375, 0.3603, 0.3901, 0.3603, 0.3901, 0.3324])
me_cube_023.materials.append(mat_material)
me_cube_023.use_mirror_vertex_groups = False
me_cube_023.update()
me_cube_024 = bpy.data.meshes.new('Cube.024')
me_cube_024.from_pydata([(3.756, 0.0, 3.001), (3.756, 0.0, -0.5), (-4.244, 0.0, 3.001), (-4.244, 0.0, -0.5)], [], [(1, 3, 2, 0)])
_uv = me_cube_024.uv_layers.new(name='UVMap')
_uv.uv.foreach_set('vector', [0.375, 0.75, 0.375, 1.0, 0.625, 1.0, 0.625, 0.75])
me_cube_024.materials.append(mat_material)
me_cube_024.use_mirror_vertex_groups = False
me_cube_024.update()
me_cube_025 = bpy.data.meshes.new('Cube.025')
me_cube_025.from_pydata([(2.08, -1.336e-07, 3.001), (2.08, -1.336e-07, -0.5), (-2.08, 1.336e-07, 3.001), (-2.08, 1.336e-07, -0.5), (-1.456, 9.351e-08, -0.5), (-1.456, 9.351e-08, 3.001), (-0.4216, 2.708e-08, 3.001), (-0.4216, 2.708e-08, -0.5), (2.08, -1.336e-07, 0.7789), (-2.08, 1.336e-07, 0.7789), (-1.456, 9.351e-08, 0.7789), (-0.4216, 2.708e-08, 0.7789), (2.08, -1.336e-07, -0.2983), (-2.08, 1.336e-07, -0.2983), (-1.456, 9.351e-08, -0.2983), (-0.4216, 2.708e-08, -0.2983)], [], [(11, 6, 0, 8), (9, 2, 5, 10), (10, 5, 6, 11), (13, 9, 10, 14), (15, 11, 8, 12), (7, 15, 12, 1), (3, 13, 14, 4), (4, 14, 15, 7)])
_uv = me_cube_025.uv_layers.new(name='UVMap')
_uv.uv.foreach_set('vector', [0.4663, 0.3497, 0.625, 0.3497, 0.625, 0.5, 0.4663, 0.5, 0.4663, 0.25, 0.625, 0.25, 0.625, 0.2875, 0.4663, 0.2875, 0.4663, 0.2875, 0.625, 0.2875, 0.625, 0.3497, 0.4663, 0.3497, 0.3894, 0.25, 0.4663, 0.25, 0.4663, 0.2875, 0.3894, 0.2875, 0.3894, 0.3497, 0.4663, 0.3497, 0.4663, 0.5, 0.3894, 0.5, 0.375, 0.3497, 0.3894, 0.3497, 0.3894, 0.5, 0.375, 0.5, 0.375, 0.25, 0.3894, 0.25, 0.3894, 0.2875, 0.375, 0.2875, 0.375, 0.2875, 0.3894, 0.2875, 0.3894, 0.3497, 0.375, 0.3497])
me_cube_025.materials.append(mat_material)
me_cube_025.use_mirror_vertex_groups = False
me_cube_025.update()
me_cube_026 = bpy.data.meshes.new('Cube.026')
me_cube_026.from_pydata([(2.08, -1.336e-07, 3.001), (2.08, -1.336e-07, -0.5), (-2.08, 1.336e-07, 3.001), (-2.08, 1.336e-07, -0.5), (1.755, -1.127e-07, -0.5), (1.755, -1.127e-07, 3.001), (0.7032, -4.516e-08, -0.5), (0.7032, -4.516e-08, 3.001), (2.08, -1.336e-07, 0.7793), (-2.08, 1.336e-07, 0.7793), (1.755, -1.127e-07, 0.7793), (0.7032, -4.516e-08, 0.7793), (2.08, -1.336e-07, -0.2874), (-2.08, 1.336e-07, -0.2874), (1.755, -1.127e-07, -0.2874), (0.7032, -4.516e-08, -0.2874)], [], [(10, 8, 0, 5), (11, 10, 5, 7), (9, 11, 7, 2), (13, 15, 11, 9), (14, 12, 8, 10), (4, 1, 12, 14), (6, 4, 14, 15), (3, 6, 15, 13)])
_uv = me_cube_026.uv_layers.new(name='UVMap')
_uv.uv.foreach_set('vector', [0.4664, 0.4804, 0.4664, 0.5, 0.625, 0.5, 0.625, 0.4804, 0.4664, 0.4173, 0.4664, 0.4804, 0.625, 0.4804, 0.625, 0.4173, 0.4664, 0.25, 0.4664, 0.4173, 0.625, 0.4173, 0.625, 0.25, 0.3902, 0.25, 0.3902, 0.4173, 0.4664, 0.4173, 0.4664, 0.25, 0.3902, 0.4804, 0.3902, 0.5, 0.4664, 0.5, 0.4664, 0.4804, 0.375, 0.4804, 0.375, 0.5, 0.3902, 0.5, 0.3902, 0.4804, 0.375, 0.4173, 0.375, 0.4804, 0.3902, 0.4804, 0.3902, 0.4173, 0.375, 0.25, 0.375, 0.4173, 0.3902, 0.4173, 0.3902, 0.25])
me_cube_026.materials.append(mat_material)
me_cube_026.use_mirror_vertex_groups = False
me_cube_026.update()
me_cube_027 = bpy.data.meshes.new('Cube.027')
me_cube_027.from_pydata([(1.392, 9.054e-08, 3.001), (1.392, 9.054e-08, -0.5), (-2.08, 1.336e-07, 3.001), (-2.08, 1.336e-07, -0.5), (1.246, 9.236e-08, -0.5), (1.246, 9.236e-08, 3.001), (0.2019, 1.053e-07, -0.5), (0.2019, 1.053e-07, 3.001), (1.392, 9.054e-08, 0.787), (-2.08, 1.336e-07, 0.787), (1.246, 9.236e-08, 0.787), (0.2019, 1.053e-07, 0.787), (1.392, 9.054e-08, -0.2884), (-2.08, 1.336e-07, -0.2884), (1.246, 9.236e-08, -0.2884), (0.2019, 1.053e-07, -0.2884)], [], [(10, 8, 0, 5), (11, 10, 5, 7), (9, 11, 7, 2), (13, 15, 11, 9), (14, 12, 8, 10), (4, 1, 12, 14), (6, 4, 14, 15), (3, 6, 15, 13)])
_uv = me_cube_027.uv_layers.new(name='UVMap')
_uv.uv.foreach_set('vector', [0.4669, 0.4895, 0.4669, 0.5, 0.625, 0.5, 0.625, 0.4895, 0.4669, 0.4143, 0.4669, 0.4895, 0.625, 0.4895, 0.625, 0.4143, 0.4669, 0.25, 0.4669, 0.4143, 0.625, 0.4143, 0.625, 0.25, 0.3901, 0.25, 0.3901, 0.4143, 0.4669, 0.4143, 0.4669, 0.25, 0.3901, 0.4895, 0.3901, 0.5, 0.4669, 0.5, 0.4669, 0.4895, 0.375, 0.4895, 0.375, 0.5, 0.3901, 0.5, 0.3901, 0.4895, 0.375, 0.4143, 0.375, 0.4895, 0.3901, 0.4895, 0.3901, 0.4143, 0.375, 0.25, 0.375, 0.4143, 0.3901, 0.4143, 0.3901, 0.25])
me_cube_027.materials.append(mat_material)
me_cube_027.use_mirror_vertex_groups = False
me_cube_027.update()
me_cube_028 = bpy.data.meshes.new('Cube.028')
me_cube_028.from_pydata([(1.392, 9.054e-08, 3.001), (1.392, 9.054e-08, -0.5), (-2.08, 1.336e-07, 3.001), (-2.08, 1.336e-07, -0.5)], [], [(3, 2, 0, 1)])
_uv = me_cube_028.uv_layers.new(name='UVMap')
_uv.uv.foreach_set('vector', [0.375, 0.25, 0.625, 0.25, 0.625, 0.5, 0.375, 0.5])
me_cube_028.materials.append(mat_material)
me_cube_028.use_mirror_vertex_groups = False
me_cube_028.update()
me_cube_029 = bpy.data.meshes.new('Cube.029')
me_cube_029.from_pydata([(-0.5, -2.84, -0.5), (-0.5, -2.84, 0.5), (-0.5, 0.5, -0.5), (-0.5, 0.5, 0.5), (0.5, -1.84, -0.5), (0.5, -1.84, 0.5), (0.5, 0.5, -0.5), (0.5, 0.5, 0.5), (3.024, -2.84, -0.5), (3.024, -2.84, 0.5), (4.024, -1.84, 0.5), (4.024, -1.84, -0.5), (3.024, -4.817, -0.5), (3.024, -4.817, 0.5), (4.024, -3.817, 0.5), (4.024, -3.817, -0.5), (4.619, -4.817, -0.5), (4.619, -4.817, 0.5), (4.618, -3.817, 0.5), (4.618, -3.817, -0.5), (-0.5, -0.4735, -0.5), (-0.5, -0.4735, 0.5), (0.5, -0.4735, -0.5), (0.5, -0.4735, 0.5), (1.1, 0.5, 0.5), (1.1, 0.5, -0.5), (1.1, -0.4735, -0.5), (1.1, -0.4735, 0.5)], [], [(20, 2, 3, 21), (2, 6, 7, 3), (22, 4, 5, 23), (5, 10, 9, 1), (20, 0, 4, 22), (23, 5, 1, 21), (11, 15, 14, 10), (4, 11, 10, 5), (1, 9, 8, 0), (0, 8, 11, 4), (14, 18, 17, 13), (8, 12, 15, 11), (9, 13, 12, 8), (10, 14, 13, 9), (19, 16, 17, 18), (15, 19, 18, 14), (12, 16, 19, 15), (13, 17, 16, 12), (7, 23, 21, 3), (2, 20, 22, 6), (23, 27, 26, 22), (0, 20, 21, 1), (22, 26, 25, 6), (6, 25, 24, 7), (7, 24, 27, 23)])
_uv = me_cube_029.uv_layers.new(name='UVMap')
_uv.uv.foreach_set('vector', [0.375, 0.1512, 0.375, 0.25, 0.625, 0.25, 0.625, 0.1512, 0.375, 0.25, 0.375, 0.5, 0.625, 0.5, 0.625, 0.25, 0.375, 0.5988, 0.375, 0.75, 0.625, 0.75, 0.625, 0.5988, 0.625, 0.75, 0.625, 0.75, 0.875, 0.75, 0.875, 0.75, 0.125, 0.5988, 0.125, 0.75, 0.375, 0.75, 0.375, 0.5988, 0.625, 0.5988, 0.625, 0.75, 0.875, 0.75, 0.875, 0.5988, 0.375, 0.75, 0.375, 0.75, 0.625, 0.75, 0.625, 0.75, 0.375, 0.75, 0.375, 0.75, 0.625, 0.75, 0.625, 0.75, 0.625, 0.0, 0.625, 0.0, 0.375, 0.0, 0.375, 0.0, 0.125, 0.75, 0.125, 0.75, 0.375, 0.75, 0.375, 0.75, 0.625, 0.75, 0.625, 0.75, 0.875, 0.75, 0.875, 0.75, 0.125, 0.75, 0.125, 0.75, 0.375, 0.75, 0.375, 0.75, 0.625, 0.0, 0.625, 0.0, 0.375, 0.0, 0.375, 0.0, 0.625, 0.75, 0.625, 0.75, 0.875, 0.75, 0.875, 0.75, 0.375, 0.75, 0.375, 1.0, 0.625, 1.0, 0.625, 0.75, 0.375, 0.75, 0.375, 0.75, 0.625, 0.75, 0.625, 0.75, 0.125, 0.75, 0.125, 0.75, 0.375, 0.75, 0.375, 0.75, 0.625, 0.0, 0.625, 0.0, 0.375, 0.0, 0.375, 0.0, 0.625, 0.5, 0.625, 0.5988, 0.875, 0.5988, 0.875, 0.5, 0.125, 0.5, 0.125, 0.5988, 0.375, 0.5988, 0.375, 0.5, 0.625, 0.5988, 0.625, 0.5988, 0.375, 0.5988, 0.375, 0.5988, 0.375, 0.0, 0.375, 0.1512, 0.625, 0.1512, 0.625, 0.0, 0.375, 0.5988, 0.375, 0.5988, 0.375, 0.5, 0.375, 0.5, 0.375, 0.5, 0.375, 0.5, 0.625, 0.5, 0.625, 0.5, 0.625, 0.5, 0.625, 0.5, 0.625, 0.5988, 0.625, 0.5988])
me_cube_029.update()
me_cube_040 = bpy.data.meshes.new('Cube.040')
me_cube_040.from_pydata([(-1.0, -1.0, -1.0), (-1.0, -1.0, 1.0), (-1.0, 1.0, -1.0), (-1.0, 1.0, 1.0), (1.0, -1.0, -1.0), (1.0, -1.0, 1.0), (1.0, 1.0, -1.0), (1.0, 1.0, 1.0)], [], [(2, 6, 7, 3), (4, 0, 1, 5), (2, 0, 4, 6), (7, 5, 1, 3)])
_uv = me_cube_040.uv_layers.new(name='UVMap')
_uv.uv.foreach_set('vector', [0.375, 0.25, 0.375, 0.5, 0.625, 0.5, 0.625, 0.25, 0.375, 0.75, 0.375, 1.0, 0.625, 1.0, 0.625, 0.75, 0.125, 0.5, 0.125, 0.75, 0.375, 0.75, 0.375, 0.5, 0.625, 0.5, 0.625, 0.75, 0.875, 0.75, 0.875, 0.5])
me_cube_040.update()
me_cube_041 = bpy.data.meshes.new('Cube.041')
me_cube_041.from_pydata([(1.0, -8.64e-08, 1.751), (1.0, -8.64e-08, -1.751), (-1.0, 8.64e-08, 1.751), (-1.0, 8.64e-08, -1.751), (0.5188, -3.691e-08, -1.751), (-0.5188, 3.691e-08, -1.751), (-0.5188, 3.691e-08, 1.751), (0.5188, -3.691e-08, 1.751), (1.0, -8.64e-08, -0.4572), (-1.0, 8.64e-08, -0.4572), (-0.5188, 3.691e-08, -0.4572), (0.5188, -3.691e-08, -0.4572), (1.0, -8.64e-08, -1.541), (-1.0, 8.64e-08, -1.541), (-0.5188, 3.691e-08, -1.541), (0.5188, -3.691e-08, -1.541)], [], [(11, 8, 0, 7), (9, 10, 6, 2), (10, 11, 7, 6), (13, 14, 10, 9), (15, 12, 8, 11), (4, 1, 12, 15), (3, 5, 14, 13), (5, 4, 15, 14)])
_uv = me_cube_041.uv_layers.new(name='UVMap')
_uv.uv.foreach_set('vector', [0.4673, 0.4167, 0.4673, 0.5, 0.625, 0.5, 0.625, 0.4167, 0.4673, 0.25, 0.4673, 0.3333, 0.625, 0.3333, 0.625, 0.25, 0.4673, 0.3333, 0.4673, 0.4167, 0.625, 0.4167, 0.625, 0.3333, 0.3896, 0.25, 0.3896, 0.3333, 0.4673, 0.3333, 0.4673, 0.25, 0.3896, 0.4167, 0.3896, 0.5, 0.4673, 0.5, 0.4673, 0.4167, 0.375, 0.4167, 0.375, 0.5, 0.3896, 0.5, 0.3896, 0.4167, 0.375, 0.25, 0.375, 0.3333, 0.3896, 0.3333, 0.3896, 0.25, 0.375, 0.3333, 0.375, 0.4167, 0.3896, 0.4167, 0.3896, 0.3333])
me_cube_041.materials.append(mat_material)
me_cube_041.use_mirror_vertex_groups = False
me_cube_041.update()
me_cube_046 = bpy.data.meshes.new('Cube.046')
me_cube_046.from_pydata([(-1.122, 1.628, -0.5), (-1.122, 1.628, 0.5), (-1.122, 2.628, -0.5), (-1.122, 2.628, 0.5), (-0.4908, 1.628, -0.5), (-0.4908, 1.628, 0.5), (0.5092, 2.628, 0.5), (0.5092, 2.628, -0.5), (-0.4908, -2.628, -0.5), (-0.4908, -2.628, 0.5), (0.5092, -1.628, 0.5), (0.5092, -1.628, -0.5), (1.104, -2.628, -0.5), (1.104, -2.628, 0.5), (1.104, -1.628, 0.5), (1.104, -1.628, -0.5)], [], [(3, 6, 5, 1), (7, 11, 10, 6), (2, 7, 6, 3), (1, 5, 4, 0), (0, 4, 7, 2), (10, 14, 13, 9), (4, 8, 11, 7), (5, 9, 8, 4), (6, 10, 9, 5), (15, 12, 13, 14), (11, 15, 14, 10), (8, 12, 15, 11), (9, 13, 12, 8)])
_uv = me_cube_046.uv_layers.new(name='UVMap')
_uv.uv.foreach_set('vector', [0.625, 0.75, 0.625, 0.75, 0.875, 0.75, 0.875, 0.75, 0.375, 0.75, 0.375, 0.75, 0.625, 0.75, 0.625, 0.75, 0.375, 0.75, 0.375, 0.75, 0.625, 0.75, 0.625, 0.75, 0.625, 0.0, 0.625, 0.0, 0.375, 0.0, 0.375, 0.0, 0.125, 0.75, 0.125, 0.75, 0.375, 0.75, 0.375, 0.75, 0.625, 0.75, 0.625, 0.75, 0.875, 0.75, 0.875, 0.75, 0.125, 0.75, 0.125, 0.75, 0.375, 0.75, 0.375, 0.75, 0.625, 0.0, 0.625, 0.0, 0.375, 0.0, 0.375, 0.0, 0.625, 0.75, 0.625, 0.75, 0.875, 0.75, 0.875, 0.75, 0.375, 0.75, 0.375, 1.0, 0.625, 1.0, 0.625, 0.75, 0.375, 0.75, 0.375, 0.75, 0.625, 0.75, 0.625, 0.75, 0.125, 0.75, 0.125, 0.75, 0.375, 0.75, 0.375, 0.75, 0.625, 0.0, 0.625, 0.0, 0.375, 0.0, 0.375, 0.0])
me_cube_046.update()

# ---- objects
ob_vent_cover_001 = bpy.data.objects.new('Vent Cover.001', me_cube_032)
ob_vent_cover_002 = bpy.data.objects.new('Vent Cover.002', me_cube_033)
ob_vent_cover_003 = bpy.data.objects.new('Vent Cover.003', me_cube_034)
ob_vent_cover_005 = bpy.data.objects.new('Vent Cover.005', me_cube_036)
ob_vent_cover_006 = bpy.data.objects.new('Vent Cover.006', me_cube_037)
ob_vent_cover_008 = bpy.data.objects.new('Vent Cover.008', me_cube_039)
ob_vent_cover_007 = bpy.data.objects.new('Vent Cover.007', me_cube_044)
ob_vent_cover_004 = bpy.data.objects.new('Vent Cover.004', me_cube_045)
ob_vent_cover_009 = bpy.data.objects.new('Vent Cover.009', me_cube_047)
ob_plane = bpy.data.objects.new('Plane', me_plane)
ob_plane_001 = bpy.data.objects.new('Plane.001', me_plane_001)
ob_plane_002 = bpy.data.objects.new('Plane.002', me_plane_002)
ob_plane_003 = bpy.data.objects.new('Plane.003', me_plane_003)
ob_plane_004 = bpy.data.objects.new('Plane.004', me_plane_004)
ob_plane_005 = bpy.data.objects.new('Plane.005', me_plane_005)
ob_plane_006 = bpy.data.objects.new('Plane.006', me_plane_006)
ob_plane_007 = bpy.data.objects.new('Plane.007', me_plane_007)
ob_plane_008 = bpy.data.objects.new('Plane.008', me_plane_008)
ob_plane_009 = bpy.data.objects.new('Plane.009', me_plane_009)
ob_plane_010 = bpy.data.objects.new('Plane.010', me_plane_010)
ob_plane_012 = bpy.data.objects.new('Plane.012', me_plane_012)
ob_plane_011 = bpy.data.objects.new('Plane.011', me_plane_013)
ob_cube = bpy.data.objects.new('Cube', me_cube)
ob_cube_001 = bpy.data.objects.new('Cube.001', me_cube_001)
ob_cube_002 = bpy.data.objects.new('Cube.002', me_cube_002)
ob_cube_003 = bpy.data.objects.new('Cube.003', me_cube_003)
ob_cube_004 = bpy.data.objects.new('Cube.004', me_cube_004)
ob_cube_005 = bpy.data.objects.new('Cube.005', me_cube_005)
ob_cube_006 = bpy.data.objects.new('Cube.006', me_cube_006)
ob_cube_007 = bpy.data.objects.new('Cube.007', me_cube_007)
ob_cube_008 = bpy.data.objects.new('Cube.008', me_cube_008)
ob_cube_009 = bpy.data.objects.new('Cube.009', me_cube_009)
ob_cube_010 = bpy.data.objects.new('Cube.010', me_cube_010)
ob_cube_011 = bpy.data.objects.new('Cube.011', me_cube_011)
ob_cube_012 = bpy.data.objects.new('Cube.012', me_cube_012)
ob_cube_013 = bpy.data.objects.new('Cube.013', me_cube_013)
ob_cube_014 = bpy.data.objects.new('Cube.014', me_cube_014)
ob_cube_015 = bpy.data.objects.new('Cube.015', me_cube_015)
ob_cube_016 = bpy.data.objects.new('Cube.016', me_cube_016)
ob_cube_017 = bpy.data.objects.new('Cube.017', me_cube_017)
ob_cube_018 = bpy.data.objects.new('Cube.018', me_cube_018)
ob_cube_019 = bpy.data.objects.new('Cube.019', me_cube_019)
ob_cube_020 = bpy.data.objects.new('Cube.020', me_cube_020)
ob_cube_021 = bpy.data.objects.new('Cube.021', me_cube_021)
ob_cube_022 = bpy.data.objects.new('Cube.022', me_cube_022)
ob_cube_023 = bpy.data.objects.new('Cube.023', me_cube_023)
ob_cube_024 = bpy.data.objects.new('Cube.024', me_cube_024)
ob_cube_025 = bpy.data.objects.new('Cube.025', me_cube_025)
ob_cube_026 = bpy.data.objects.new('Cube.026', me_cube_026)
ob_cube_027 = bpy.data.objects.new('Cube.027', me_cube_027)
ob_cube_028 = bpy.data.objects.new('Cube.028', me_cube_028)
ob_vent = bpy.data.objects.new('Vent', me_cube_029)
ob_cube_030 = bpy.data.objects.new('Cube.030', me_cube_040)
ob_cube_031 = bpy.data.objects.new('Cube.031', me_cube_041)
ob_vent_001 = bpy.data.objects.new('Vent.001', me_cube_046)

# ---- transforms, parenting, visibility, modifiers, constraints
ob_vent_cover_001.location = (1.027, 16.13, 0.7477)
ob_vent_cover_001.scale = (0.0789, 0.555, 0.555)
ob_vent_cover_002.location = (-6.962, 22.67, 0.7477)
ob_vent_cover_002.scale = (0.0789, 0.555, 0.555)
ob_vent_cover_003.location = (0.0001312, 16.13, 0.7477)
ob_vent_cover_003.rotation_euler = (0.0, -0.0, 3.142)
ob_vent_cover_003.scale = (0.0789, 0.555, 0.555)
ob_vent_cover_005.location = (-3.46, 18.29, 0.7477)
ob_vent_cover_005.scale = (0.0789, 0.555, 0.555)
ob_vent_cover_006.location = (-2.802, 14.99, 0.7477)
ob_vent_cover_006.rotation_euler = (0.0, -0.0, 1.571)
ob_vent_cover_006.scale = (0.0789, 0.555, 0.555)
ob_vent_cover_008.location = (-7.068, 12.66, 0.7477)
ob_vent_cover_008.rotation_euler = (0.0, -0.0, 4.712)
ob_vent_cover_008.scale = (0.0789, 0.555, 0.555)
ob_vent_cover_007.location = (-3.457, -1.068, 0.7477)
ob_vent_cover_007.rotation_euler = (0.0, -0.0, 7.854)
ob_vent_cover_007.scale = (0.0789, 0.555, 0.555)
ob_vent_cover_004.location = (-5.438, 8.897, 2.972)
ob_vent_cover_004.rotation_euler = (-1.571, 1.571, 6.283)
ob_vent_cover_004.scale = (0.0789, 0.555, 0.555)
ob_vent_cover_009.location = (2.059, 23.55, 0.7477)
ob_vent_cover_009.rotation_euler = (0.0, -0.0, 11.0)
ob_vent_cover_009.scale = (0.0789, 0.555, 0.555)
ob_plane.location = (1.0, -1.18, 0.0)
ob_plane_001.location = (1.0, 1.48, 0.0)
ob_plane_002.location = (1.0, 4.141, 0.0)
ob_plane_003.location = (-2.472, -1.18, 0.0)
ob_plane_004.location = (-4.472, -1.18, 0.0)
ob_plane_005.location = (-4.472, 1.48, 0.0)
ob_plane_006.location = (-4.472, 4.141, 0.0)
ob_plane_007.location = (-2.472, 6.501, 0.0)
ob_plane_008.location = (-4.472, 7.703, 0.0)
ob_plane_009.location = (-9.0, 10.68, 0.0)
ob_plane_009.scale = (5.01, 0.4781, 1.0)
ob_plane_010.location = (3.02, 10.68, 0.0)
ob_plane_010.scale = (5.51, 0.5631, 1.0)
ob_plane_012.location = (0.0, 14.98, 0.0)
ob_plane_012.scale = (1.0, 1.339, 1.0)
ob_plane_011.location = (-2.98, 22.66, 0.0)
ob_plane_011.scale = (5.01, 0.4781, 1.0)
ob_cube.location = (-0.6842, -2.041, 1.072)
ob_cube.lock_rotations_4d = False
ob_cube.empty_display_type = 'ARROWS'
ob_cube.lineart.crease_threshold = 0.0
ob_cube_001.location = (0.459, -0.03907, 0.525)
ob_cube_001.rotation_euler = (1.571, -0.0, 0.0)
ob_cube_001.lock_rotations_4d = False
ob_cube_001.empty_display_type = 'ARROWS'
ob_cube_001.lineart.crease_threshold = 0.0
ob_cube_002.location = (-1.499, 1.047, 0.5032)
ob_cube_002.scale = (1.0, 0.3451, 1.0)
ob_cube_002.lock_rotations_4d = False
ob_cube_002.empty_display_type = 'ARROWS'
ob_cube_002.lineart.crease_threshold = 0.0
ob_cube_003.location = (-1.972, 3.991, 0.5)
ob_cube_003.lock_rotations_4d = False
ob_cube_003.empty_display_type = 'ARROWS'
ob_cube_003.lineart.crease_threshold = 0.0
ob_cube_004.location = (-4.972, 3.991, 0.5)
ob_cube_004.lock_rotations_4d = False
ob_cube_004.empty_display_type = 'ARROWS'
ob_cube_004.lineart.crease_threshold = 0.0
ob_cube_005.location = (-4.972, 1.33, 0.5)
ob_cube_005.lock_rotations_4d = False
ob_cube_005.empty_display_type = 'ARROWS'
ob_cube_005.lineart.crease_threshold = 0.0
ob_cube_006.location = (-1.972, 1.33, 0.5)
ob_cube_006.lock_rotations_4d = False
ob_cube_006.empty_display_type = 'ARROWS'
ob_cube_006.lineart.crease_threshold = 0.0
ob_cube_007.location = (-6.209, 6.501, 0.5)
ob_cube_007.lock_rotations_4d = False
ob_cube_007.empty_display_type = 'ARROWS'
ob_cube_007.lineart.crease_threshold = 0.0
ob_cube_008.location = (-7.945, 2.66, 0.5)
ob_cube_008.rotation_euler = (0.0, -0.0, 1.571)
ob_cube_008.lock_rotations_4d = False
ob_cube_008.empty_display_type = 'ARROWS'
ob_cube_008.lineart.crease_threshold = 0.0
ob_cube_009.location = (-3.472, -1.18, 0.5)
ob_cube_009.lock_rotations_4d = False
ob_cube_009.empty_display_type = 'ARROWS'
ob_cube_009.lineart.crease_threshold = 0.0
ob_cube_010.location = (-0.7362, 6.501, 0.5)
ob_cube_010.lock_rotations_4d = False
ob_cube_010.empty_display_type = 'ARROWS'
ob_cube_010.lineart.crease_threshold = 0.0
ob_cube_011.location = (1.0, 2.66, 0.5)
ob_cube_011.rotation_euler = (0.0, -0.0, 1.571)
ob_cube_011.lock_rotations_4d = False
ob_cube_011.empty_display_type = 'ARROWS'
ob_cube_011.lineart.crease_threshold = 0.0
ob_cube_012.location = (-4.472, 7.102, 0.5)
ob_cube_012.rotation_euler = (0.0, -0.0, 1.571)
ob_cube_012.lock_rotations_4d = False
ob_cube_012.empty_display_type = 'ARROWS'
ob_cube_012.lineart.crease_threshold = 0.0
ob_cube_013.location = (-5.472, 7.703, 0.5)
ob_cube_013.lock_rotations_4d = False
ob_cube_013.empty_display_type = 'ARROWS'
ob_cube_013.lineart.crease_threshold = 0.0
ob_cube_014.location = (-6.472, 8.878, 0.5)
ob_cube_014.rotation_euler = (0.0, -0.0, 1.571)
ob_cube_014.lock_rotations_4d = False
ob_cube_014.empty_display_type = 'ARROWS'
ob_cube_014.lineart.crease_threshold = 0.0
ob_cube_015.location = (-5.472, 10.05, 0.5)
ob_cube_015.lock_rotations_4d = False
ob_cube_015.empty_display_type = 'ARROWS'
ob_cube_015.lineart.crease_threshold = 0.0
ob_cube_016.location = (-2.472, 8.593, 0.5)
ob_cube_016.rotation_euler = (0.0, -0.0, 1.571)
ob_cube_016.lock_rotations_4d = False
ob_cube_016.empty_display_type = 'ARROWS'
ob_cube_016.lineart.crease_threshold = 0.0
ob_cube_017.location = (-0.7362, 10.68, 0.5)
ob_cube_017.lock_rotations_4d = False
ob_cube_017.empty_display_type = 'ARROWS'
ob_cube_017.lineart.crease_threshold = 0.0
ob_cube_018.location = (3.02, 12.78, 0.5)
ob_cube_018.rotation_euler = (0.0, -0.0, 1.571)
ob_cube_018.lock_rotations_4d = False
ob_cube_018.empty_display_type = 'ARROWS'
ob_cube_018.lineart.crease_threshold = 0.0
ob_cube_019.location = (-0.7362, 23.66, 0.5)
ob_cube_019.lock_rotations_4d = False
ob_cube_019.empty_display_type = 'ARROWS'
ob_cube_019.lineart.crease_threshold = 0.0
ob_cube_020.location = (-4.472, 9.51, 0.5)
ob_cube_020.rotation_euler = (0.0, -0.0, 1.571)
ob_cube_020.lock_rotations_4d = False
ob_cube_020.empty_display_type = 'ARROWS'
ob_cube_020.lineart.crease_threshold = 0.0
ob_cube_021.location = (-5.472, 10.68, 0.5)
ob_cube_021.lock_rotations_4d = False
ob_cube_021.empty_display_type = 'ARROWS'
ob_cube_021.lineart.crease_threshold = 0.0
ob_cube_022.location = (-5.472, 12.68, 0.5)
ob_cube_022.lock_rotations_4d = False
ob_cube_022.empty_display_type = 'ARROWS'
ob_cube_022.lineart.crease_threshold = 0.0
ob_cube_023.location = (1.02, 14.78, 0.5)
ob_cube_023.rotation_euler = (0.0, -0.0, 1.571)
ob_cube_023.lock_rotations_4d = False
ob_cube_023.empty_display_type = 'ARROWS'
ob_cube_023.lineart.crease_threshold = 0.0
ob_cube_024.location = (-2.736, 21.66, 0.5)
ob_cube_024.lock_rotations_4d = False
ob_cube_024.empty_display_type = 'ARROWS'
ob_cube_024.lineart.crease_threshold = 0.0
ob_cube_025.location = (7.105e-15, 17.06, 0.5)
ob_cube_025.rotation_euler = (0.0, -0.0, 1.571)
ob_cube_025.lock_rotations_4d = False
ob_cube_025.empty_display_type = 'ARROWS'
ob_cube_025.lineart.crease_threshold = 0.0
ob_cube_026.location = (-3.472, 17.06, 0.5)
ob_cube_026.rotation_euler = (0.0, -0.0, 1.571)
ob_cube_026.lock_rotations_4d = False
ob_cube_026.empty_display_type = 'ARROWS'
ob_cube_026.lineart.crease_threshold = 0.0
ob_cube_027.location = (-2.08, 14.98, 0.5)
ob_cube_027.rotation_euler = (0.0, -0.0, 3.142)
ob_cube_027.lock_rotations_4d = False
ob_cube_027.empty_display_type = 'ARROWS'
ob_cube_027.lineart.crease_threshold = 0.0
ob_cube_028.location = (-2.08, 19.14, 0.5)
ob_cube_028.rotation_euler = (0.0, -0.0, 3.142)
ob_cube_028.lock_rotations_4d = False
ob_cube_028.empty_display_type = 'ARROWS'
ob_cube_028.lineart.crease_threshold = 0.0
ob_vent.location = (-8.113, 22.68, 0.7477)
ob_cube_030.location = (0.5157, 16.13, 0.7477)
ob_cube_030.scale = (0.5, 0.5, 0.5)
ob_cube_031.location = (-6.98, 22.66, 1.751)
ob_cube_031.rotation_euler = (0.0, -0.0, 1.571)
ob_cube_031.lock_rotations_4d = False
ob_cube_031.empty_display_type = 'ARROWS'
ob_cube_031.lineart.crease_threshold = 0.0
ob_vent_001.location = (-4.929, 13.84, 0.7477)
ob_vent_001.rotation_euler = (0.0, -0.0, 1.571)

# ---- collection membership
col_collection.objects.link(ob_vent_cover_001)
col_collection.objects.link(ob_vent_cover_002)
col_collection.objects.link(ob_vent_cover_003)
col_collection.objects.link(ob_vent_cover_005)
col_collection.objects.link(ob_vent_cover_006)
col_collection.objects.link(ob_vent_cover_008)
col_collection.objects.link(ob_vent_cover_007)
col_collection.objects.link(ob_vent_cover_004)
col_collection.objects.link(ob_vent_cover_009)
col_floors.objects.link(ob_plane)
col_floors.objects.link(ob_plane_001)
col_floors.objects.link(ob_plane_002)
col_floors.objects.link(ob_plane_003)
col_floors.objects.link(ob_plane_004)
col_floors.objects.link(ob_plane_005)
col_floors.objects.link(ob_plane_006)
col_floors.objects.link(ob_plane_007)
col_floors.objects.link(ob_plane_008)
col_floors.objects.link(ob_plane_009)
col_floors.objects.link(ob_plane_010)
col_floors.objects.link(ob_plane_012)
col_floors.objects.link(ob_plane_011)
col_walls.objects.link(ob_cube)
col_walls.objects.link(ob_cube_001)
col_walls.objects.link(ob_cube_002)
col_walls.objects.link(ob_cube_003)
col_walls.objects.link(ob_cube_004)
col_walls.objects.link(ob_cube_005)
col_walls.objects.link(ob_cube_006)
col_walls.objects.link(ob_cube_007)
col_walls.objects.link(ob_cube_008)
col_walls.objects.link(ob_cube_009)
col_walls.objects.link(ob_cube_010)
col_walls.objects.link(ob_cube_011)
col_walls.objects.link(ob_cube_012)
col_walls.objects.link(ob_cube_013)
col_walls.objects.link(ob_cube_014)
col_walls.objects.link(ob_cube_015)
col_walls.objects.link(ob_cube_016)
col_walls.objects.link(ob_cube_017)
col_walls.objects.link(ob_cube_018)
col_walls.objects.link(ob_cube_019)
col_walls.objects.link(ob_cube_020)
col_walls.objects.link(ob_cube_021)
col_walls.objects.link(ob_cube_022)
col_walls.objects.link(ob_cube_023)
col_walls.objects.link(ob_cube_024)
col_walls.objects.link(ob_cube_025)
col_walls.objects.link(ob_cube_026)
col_walls.objects.link(ob_cube_027)
col_walls.objects.link(ob_cube_028)
col_walls.objects.link(ob_vent)
col_walls.objects.link(ob_cube_030)
col_walls.objects.link(ob_cube_031)
col_walls.objects.link(ob_vent_001)

# ---- scene / render settings (as saved in the file)
scene.frame_start = 1; scene.frame_end = 250; scene.frame_set(1)
scene.render.engine = 'CYCLES'
scene.cycles.sampling_pattern = 'TABULATED_SOBOL'
scene.eevee.ray_tracing_options.trace_max_roughness = 0.0
scene.view_settings.view_transform = 'Filmic'
bpy.context.view_layer.update()

# ---- added for rendering (the .blend has no active camera and no usable light): camera, sun
cam_auto = bpy.data.cameras.new('AutoCamera')
cam_auto.lens = 50.0
cam_auto.sensor_width = 36.0
cam_auto.clip_end = 1000.0
ob_auto_camera = bpy.data.objects.new('AutoCamera', cam_auto)
scene.collection.objects.link(ob_auto_camera)
ob_auto_camera.location = (23.9559, -21.7291, 23.3076)
ob_auto_camera.rotation_euler = (1.09748, -7.21219e-08, 0.694738)
scene.camera = ob_auto_camera
light_auto_sun = bpy.data.lights.new('AutoSun', 'SUN')
light_auto_sun.energy = 3.0
light_auto_sun.angle = 0.0523599
ob_auto_sun = bpy.data.objects.new('AutoSun', light_auto_sun)
scene.collection.objects.link(ob_auto_sun)
ob_auto_sun.rotation_euler = (0.872665, 0.174533, 0.523599)
bpy.context.view_layer.update()
